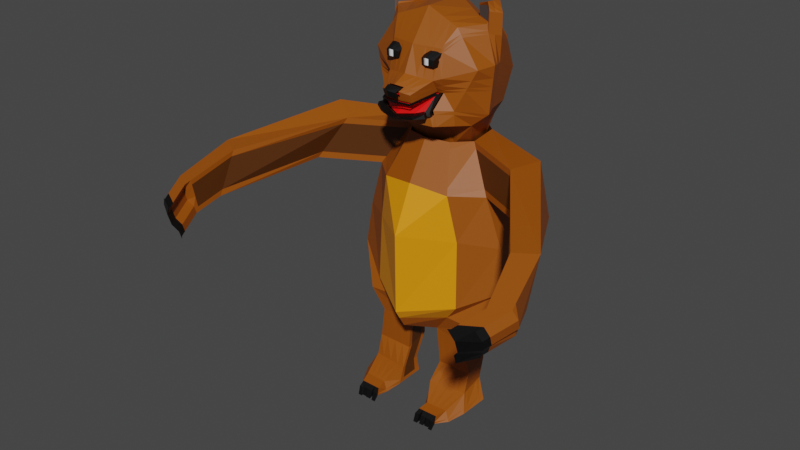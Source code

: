 # Source: oso.blend  (saved by Blender 2.80.75; exported with 4.5.12 LTS)
import bpy
from mathutils import Matrix  # noqa: F401  (used for matrix-valued properties, if any)

bpy.ops.wm.read_factory_settings(use_empty=True)
scene = bpy.context.scene
scene.name = 'Scene'

# ---- collections
col_collection = bpy.data.collections.new('Collection'); scene.collection.children.link(col_collection)

# ---- materials (node trees are filled in below, after node groups)
mat_material_003 = bpy.data.materials.new('Material.003')
mat_material_003.use_transparent_shadow = False
mat_material = bpy.data.materials.new('Material')
mat_material.alpha_threshold = 0.0
mat_material.use_transparent_shadow = False
mat_material.line_color = (0.0, 0.0, 0.0, 1.0)
mat_material_001 = bpy.data.materials.new('Material.001')
mat_material_001.use_transparent_shadow = False
mat_material_002 = bpy.data.materials.new('Material.002')
mat_material_002.use_transparent_shadow = False
mat_material_004 = bpy.data.materials.new('Material.004')
mat_material_004.use_transparent_shadow = False
mat_material_005 = bpy.data.materials.new('Material.005')
mat_material_005.use_transparent_shadow = False
mat_material_006 = bpy.data.materials.new('Material.006')
mat_material_006.use_transparent_shadow = False

# ---- material node trees
mat_material_003.use_nodes = True; mat_material_003.node_tree.nodes.clear()
_N = mat_material_003.node_tree.nodes; _L = mat_material_003.node_tree.links
n0 = _N.new('ShaderNodeOutputMaterial'); n0.name = 'Material Output'; n0.location = (300, 300)
n1 = _N.new('ShaderNodeBsdfPrincipled'); n1.name = 'Principled BSDF'; n1.location = (10, 300)
n1.distribution = 'GGX'
n1.subsurface_method = 'BURLEY'
n1.inputs[0].default_value = (0.3108, 0.07237, 0.0, 1.0)
n1.inputs[3].default_value = 1.45
n1.inputs[27].default_value = (0.0, 0.0, 0.0, 1.0)
n1.inputs[28].default_value = 1.0
_L.new(n1.outputs[0], n0.inputs[0])
n0.is_active_output = True
mat_material.use_nodes = True; mat_material.node_tree.nodes.clear()
_N = mat_material.node_tree.nodes; _L = mat_material.node_tree.links
n0 = _N.new('ShaderNodeOutputMaterial'); n0.name = 'Material Output'; n0.location = (300, 300)
n1 = _N.new('ShaderNodeBsdfPrincipled'); n1.name = 'Principled BSDF'; n1.location = (10, 300)
n1.distribution = 'GGX'
n1.subsurface_method = 'BURLEY'
n1.inputs[2].default_value = 0.4
n1.inputs[3].default_value = 1.45
n1.inputs[27].default_value = (0.0, 0.0, 0.0, 1.0)
n1.inputs[28].default_value = 1.0
_L.new(n1.outputs[0], n0.inputs[0])
n0.is_active_output = True
mat_material_001.use_nodes = True; mat_material_001.node_tree.nodes.clear()
_N = mat_material_001.node_tree.nodes; _L = mat_material_001.node_tree.links
n0 = _N.new('ShaderNodeOutputMaterial'); n0.name = 'Material Output'; n0.location = (300, 300)
n1 = _N.new('ShaderNodeBsdfPrincipled'); n1.name = 'Principled BSDF'; n1.location = (10, 300)
n1.distribution = 'GGX'
n1.subsurface_method = 'BURLEY'
n1.inputs[0].default_value = (0.0, 0.0, 0.0, 1.0)
n1.inputs[3].default_value = 1.45
n1.inputs[27].default_value = (0.0, 0.0, 0.0, 1.0)
n1.inputs[28].default_value = 1.0
_L.new(n1.outputs[0], n0.inputs[0])
n0.is_active_output = True
mat_material_002.use_nodes = True; mat_material_002.node_tree.nodes.clear()
_N = mat_material_002.node_tree.nodes; _L = mat_material_002.node_tree.links
n0 = _N.new('ShaderNodeOutputMaterial'); n0.name = 'Material Output'; n0.location = (300, 300)
n1 = _N.new('ShaderNodeBsdfPrincipled'); n1.name = 'Principled BSDF'; n1.location = (10, 300)
n1.distribution = 'GGX'
n1.subsurface_method = 'BURLEY'
n1.inputs[0].default_value = (0.06372, 0.06372, 0.06372, 1.0)
n1.inputs[3].default_value = 1.45
n1.inputs[27].default_value = (0.0, 0.0, 0.0, 1.0)
n1.inputs[28].default_value = 1.0
_L.new(n1.outputs[0], n0.inputs[0])
n0.is_active_output = True
mat_material_004.use_nodes = True; mat_material_004.node_tree.nodes.clear()
_N = mat_material_004.node_tree.nodes; _L = mat_material_004.node_tree.links
n0 = _N.new('ShaderNodeOutputMaterial'); n0.name = 'Material Output'; n0.location = (300, 300)
n1 = _N.new('ShaderNodeBsdfPrincipled'); n1.name = 'Principled BSDF'; n1.location = (10, 300)
n1.distribution = 'GGX'
n1.subsurface_method = 'BURLEY'
n1.inputs[0].default_value = (0.8, 0.2706, 0.0, 1.0)
n1.inputs[3].default_value = 1.45
n1.inputs[27].default_value = (0.0, 0.0, 0.0, 1.0)
n1.inputs[28].default_value = 1.0
_L.new(n1.outputs[0], n0.inputs[0])
n0.is_active_output = True
mat_material_005.use_nodes = True; mat_material_005.node_tree.nodes.clear()
_N = mat_material_005.node_tree.nodes; _L = mat_material_005.node_tree.links
n0 = _N.new('ShaderNodeOutputMaterial'); n0.name = 'Material Output'; n0.location = (300, 300)
n1 = _N.new('ShaderNodeBsdfPrincipled'); n1.name = 'Principled BSDF'; n1.location = (10, 300)
n1.distribution = 'GGX'
n1.subsurface_method = 'BURLEY'
n1.inputs[0].default_value = (0.8, 0.0005928, 0.0, 1.0)
n1.inputs[3].default_value = 1.45
n1.inputs[27].default_value = (0.0, 0.0, 0.0, 1.0)
n1.inputs[28].default_value = 1.0
_L.new(n1.outputs[0], n0.inputs[0])
n0.is_active_output = True
mat_material_006.use_nodes = True; mat_material_006.node_tree.nodes.clear()
_N = mat_material_006.node_tree.nodes; _L = mat_material_006.node_tree.links
n0 = _N.new('ShaderNodeOutputMaterial'); n0.name = 'Material Output'; n0.location = (300, 300)
n1 = _N.new('ShaderNodeBsdfPrincipled'); n1.name = 'Principled BSDF'; n1.location = (10, 300)
n1.distribution = 'GGX'
n1.subsurface_method = 'BURLEY'
n1.inputs[0].default_value = (0.08001, 0.02204, 0.0, 1.0)
n1.inputs[3].default_value = 1.45
n1.inputs[27].default_value = (0.0, 0.0, 0.0, 1.0)
n1.inputs[28].default_value = 1.0
_L.new(n1.outputs[0], n0.inputs[0])
n0.is_active_output = True

# ---- world
world_world = bpy.data.worlds.new('World'); scene.world = world_world
world_world.use_nodes = True; world_world.node_tree.nodes.clear()
_N = world_world.node_tree.nodes; _L = world_world.node_tree.links
n0 = _N.new('ShaderNodeOutputWorld'); n0.name = 'World Output'; n0.location = (300, 300)
n1 = _N.new('ShaderNodeBackground'); n1.name = 'Background'; n1.location = (10, 300)
n1.inputs[0].default_value = (0.05088, 0.05088, 0.05088, 1.0)
_L.new(n1.outputs[0], n0.inputs[0])
n0.is_active_output = True
world_world.color = (0.05088, 0.05088, 0.05088)
world_world.use_sun_shadow = False
world_world.sun_shadow_jitter_overblur = 0.0

# ---- meshes
me_cube = bpy.data.meshes.new('Cube')
me_cube.from_pydata([(1.039, 0.441, 1.382), (1.039, -0.2898, 1.382), (0.421, 0.2771, 1.461), (0.3413, -0.2609, 1.455), (0.0, 0.3172, 1.382), (0.0, -0.9027, 1.695), (0.875, -1.066, -0.00287), (0.868, -1.082, -0.1871), (0.7636, -1.08, -0.1885), (0.7607, -1.067, -0.003579), (0.7668, -1.224, -0.2387), (0.7809, -1.152, -0.08094), (0.8954, -1.146, -0.08667), (0.8784, -1.2, -0.2477), (1.289, 0.3539, 1.864), (1.289, -0.3769, 1.864), (1.751, 0.7331, 2.688), (1.751, 0.002275, 2.688), (1.616, 0.7567, 3.592), (1.616, 0.02585, 3.592), (1.288, 0.682, 4.607), (1.288, -0.04886, 4.607), (0.9799, -0.5036, 2.261), (0.9379, -0.4655, 3.692), (0.7464, -0.553, 4.652), (0.0, -0.7463, 4.775), (0.0, -1.045, 1.931), (0.6962, -0.3958, 1.903), (0.7484, 0.2594, 5.505), (0.4709, -0.133, 5.538), (0.0, -0.2792, 5.566), (0.7245, 0.8616, 5.56), (2.5, -0.6118, 4.565), (1.961, -0.3035, 5.463), (3.448, -2.461, 4.082), (3.288, -2.179, 5.022), (2.407, -0.01952, 5.666), (3.718, -1.941, 5.045), (2.558, 0.1471, 4.533), (3.702, -2.247, 4.118), (0.0, 1.322, 4.63), (0.0, 1.217, 5.736), (0.0, 1.429, 3.505), (0.0, 1.441, 2.409), (0.0, 0.863, 1.604), (0.1763, 1.105, 5.849), (0.6395, 1.265, 4.619), (0.8028, 1.356, 3.549), (0.8694, 1.351, 2.548), (0.6401, 0.6102, 1.733), (3.545, -3.095, 4.616), (3.569, -2.931, 3.887), (3.912, -2.899, 4.633), (3.833, -2.692, 3.965), (0.5083, -0.1901, 5.417), (0.8217, 0.2175, 5.383), (0.0, -0.3426, 5.459), (2.034, -0.3454, 5.341), (3.31, -2.218, 4.894), (3.549, -3.072, 4.517), (0.706, -0.4914, 4.782), (0.0, -0.6778, 4.891), (1.209, -0.003639, 4.739), (2.421, -0.5666, 4.697), (3.424, -2.42, 4.22), (3.566, -2.955, 3.994)], [], [(2, 3, 5, 4), (8, 9, 11, 10), (7, 6, 12, 13), (1, 0, 14, 15), (15, 14, 16, 17), (17, 16, 18, 19), (19, 18, 20, 21), (21, 24, 23, 19), (19, 23, 22, 17), (5, 3, 27, 26), (17, 22, 27, 15), (15, 27, 3, 1), (54, 55, 28, 29), (56, 54, 29, 30), (62, 21, 32, 63), (63, 32, 34, 64), (31, 28, 33, 36), (37, 36, 33, 35), (52, 37, 35, 50), (21, 20, 38, 32), (32, 38, 39, 34), (53, 51, 34, 39), (37, 39, 38, 36), (36, 38, 20, 31), (45, 46, 40, 41), (46, 47, 42, 40), (47, 48, 43, 42), (48, 49, 44, 43), (16, 14, 49, 48), (18, 16, 48, 47), (20, 18, 47, 46), (31, 20, 46, 45), (14, 0, 2, 49), (4, 44, 49, 2), (37, 52, 53, 39), (64, 34, 51, 65), (35, 58, 59, 50), (33, 57, 58, 35), (28, 55, 57, 33), (61, 60, 54, 56), (60, 62, 55, 54), (24, 21, 62, 60), (25, 24, 60, 61)])
_uv = me_cube.uv_layers.new(name='UVMap')
_uv.uv.foreach_set('vector', [0.125, 0.5, 0.125, 0.75, 0.125, 0.75, 0.125, 0.5, 0.125, 0.75, 0.125, 0.75, 0.125, 0.75, 0.125, 0.75, 0.125, 0.75, 0.125, 0.75, 0.125, 0.75, 0.125, 0.75, 0.375, 0.75, 0.375, 0.5, 0.375, 0.5, 0.375, 0.75, 0.375, 0.75, 0.375, 0.5, 0.375, 0.5, 0.375, 0.75, 0.375, 0.75, 0.375, 0.5, 0.375, 0.5, 0.375, 0.75, 0.375, 0.75, 0.375, 0.5, 0.375, 0.5, 0.375, 0.75, 0.375, 0.75, 0.125, 0.75, 0.125, 0.75, 0.375, 0.75, 0.375, 0.75, 0.125, 0.75, 0.125, 0.75, 0.375, 0.75, 0.125, 0.75, 0.125, 0.75, 0.125, 0.75, 0.125, 0.75, 0.375, 0.75, 0.125, 0.75, 0.125, 0.75, 0.375, 0.75, 0.375, 0.75, 0.125, 0.75, 0.125, 0.75, 0.375, 0.75, 0.125, 0.75, 0.375, 0.75, 0.375, 0.75, 0.125, 0.75, 0.125, 0.75, 0.125, 0.75, 0.125, 0.75, 0.125, 0.75, 0.375, 0.75, 0.375, 0.75, 0.375, 0.75, 0.375, 0.75, 0.375, 0.75, 0.375, 0.75, 0.375, 0.75, 0.375, 0.75, 0.0, 0.0, 0.375, 0.75, 0.375, 0.75, 0.0, 0.0, 0.0, 0.0, 0.0, 0.0, 0.375, 0.75, 0.375, 0.75, 0.0, 0.0, 0.0, 0.0, 0.375, 0.75, 0.375, 0.75, 0.375, 0.75, 0.375, 0.5, 0.375, 0.5, 0.375, 0.75, 0.375, 0.75, 0.375, 0.5, 0.375, 0.5, 0.375, 0.75, 0.04316, 0.05755, 0.375, 0.75, 0.375, 0.75, 0.375, 0.5, 0.0, 0.0, 0.375, 0.5, 0.375, 0.5, 0.0, 0.0, 0.0, 0.0, 0.375, 0.5, 0.375, 0.5, 0.0, 0.0, 0.0, 0.0, 0.375, 0.5, 0.375, 0.5, 0.0, 0.0, 0.375, 0.5, 0.375, 0.5, 0.375, 0.5, 0.375, 0.5, 0.375, 0.5, 0.375, 0.5, 0.375, 0.5, 0.375, 0.5, 0.375, 0.5, 0.375, 0.5, 0.375, 0.5, 0.375, 0.5, 0.375, 0.5, 0.375, 0.5, 0.375, 0.5, 0.375, 0.5, 0.375, 0.5, 0.375, 0.5, 0.375, 0.5, 0.375, 0.5, 0.375, 0.5, 0.375, 0.5, 0.375, 0.5, 0.375, 0.5, 0.0, 0.0, 0.375, 0.5, 0.375, 0.5, 0.0, 0.0, 0.375, 0.5, 0.375, 0.5, 0.0, 0.0, 0.375, 0.5, 0.125, 0.5, 0.375, 0.5, 0.375, 0.5, 0.0, 0.0, 0.0, 0.0, 0.0, 0.0, 0.04316, 0.05755, 0.375, 0.5, 0.375, 0.75, 0.375, 0.75, 0.375, 0.75, 0.375, 0.75, 0.375, 0.75, 0.375, 0.75, 0.375, 0.75, 0.375, 0.75, 0.375, 0.75, 0.375, 0.75, 0.375, 0.75, 0.375, 0.75, 0.375, 0.75, 0.375, 0.75, 0.375, 0.75, 0.375, 0.75, 0.125, 0.75, 0.125, 0.75, 0.125, 0.75, 0.125, 0.75, 0.125, 0.75, 0.375, 0.75, 0.375, 0.75, 0.125, 0.75, 0.125, 0.75, 0.375, 0.75, 0.375, 0.75, 0.125, 0.75, 0.125, 0.75, 0.125, 0.75, 0.125, 0.75, 0.125, 0.75])
me_cube.materials.append(mat_material_003)
me_cube.use_remesh_preserve_volume = False
me_cube.use_remesh_preserve_attributes = False
me_cube.use_mirror_vertex_groups = False
me_cube.update()
me_cube_001 = bpy.data.meshes.new('Cube.001')
me_cube_001.from_pydata([(1.039, 0.441, 1.382), (1.118, 0.3092, 0.7736), (1.039, -0.2898, 1.382), (1.162, -0.2416, 0.6738), (1.387, -0.009279, 0.02142), (1.297, -0.5601, -0.07838), (1.157, -0.3673, 0.2592), (1.129, 0.1822, 0.364), (0.301, -0.02917, 0.02929), (0.3761, -0.58, -0.07051), (0.9561, -1.083, -0.1859), (0.5689, -1.078, -0.191), (0.5476, -1.069, -0.0049), (0.9715, -1.065, -0.002272), (0.3737, -0.01987, 0.3383), (0.3631, -0.4849, 0.2853), (0.4085, 0.2899, 0.8014), (0.4108, -0.2321, 0.6526), (0.421, 0.2771, 1.461), (0.3413, -0.2609, 1.455), (0.489, -0.8733, -0.1681), (1.152, -0.8756, -0.1647), (1.048, -0.8358, 0.03823), (0.5777, -0.854, 0.03919), (0.5341, 0.02398, -0.06338), (0.6316, -0.5753, -0.07234), (0.6592, -1.079, -0.1898), (0.6464, -1.068, -0.004287), (0.5039, -0.2677, 1.438), (0.5859, -0.2343, 0.6575), (0.5483, -0.4575, 0.2792), (0.6873, -0.8497, 0.03897), (0.7089, -0.8739, -0.1673), (0.9108, 0.03298, -0.04783), (0.875, -1.066, -0.00287), (0.9442, -0.5646, -0.07659), (0.868, -1.082, -0.1871), (0.8803, -0.2832, 1.398), (0.9912, -0.2395, 0.669), (0.9767, -0.394, 0.2651), (0.9409, -0.8399, 0.03845), (0.9307, -0.8751, -0.1655), (0.7879, -0.57, -0.07446), (0.7636, -1.08, -0.1885), (0.6921, -0.2754, 1.418), (0.7886, -0.2369, 0.6633), (0.7625, -0.4258, 0.2722), (0.8141, -0.8448, 0.03871), (0.8198, -0.8745, -0.1664), (0.714, 0.04588, -0.07876), (0.7607, -1.067, -0.003579), (0.9447, 0.2958, 0.3578), (0.5593, 0.1926, 0.3447), (0.7655, 0.3748, 0.3517), (0.8886, 0.4011, 1.401), (0.9455, 0.3907, 0.7804), (0.7419, 0.3622, 1.42), (0.777, 0.4763, 0.7869), (0.573, 0.3174, 1.442), (0.583, 0.3808, 0.7945), (0.3172, -0.1481, 0.007752), (1.367, -0.1282, -0.000121), (1.039, 0.2833, 1.382), (1.135, 0.06357, 0.3414), (1.128, 0.1903, 0.7521), (0.3714, -0.1202, 0.3269), (0.409, 0.1772, 0.7692), (0.4038, 0.1609, 1.46), (0.5551, -0.1054, -0.06531), (0.918, -0.09601, -0.05404), (0.73, -0.08705, -0.07783), (1.039, -0.1637, 1.382), (0.3631, -0.4849, -0.05329), (1.312, -0.4651, -0.06116), (1.152, -0.2725, 0.2773), (1.155, -0.1466, 0.691), (0.365, -0.4047, 0.2945), (0.4104, -0.1421, 0.6783), (0.355, -0.1681, 1.456), (0.6148, -0.4719, -0.0708), (0.9384, -0.4615, -0.07163), (0.7751, -0.4637, -0.07521), (1.264, -0.5147, 0.001051), (1.326, 0.03577, 0.102), (0.5639, -1.076, -0.1472), (0.9598, -1.079, -0.1427), (0.3181, -0.02698, 0.102), (0.3731, -0.5576, 0.01321), (0.5099, -0.8688, -0.1193), (1.127, -0.8662, -0.117), (0.9188, 0.09482, 0.0476), (0.7262, 0.1233, 0.02252), (0.54, 0.06366, 0.03263), (0.33, -0.1415, 0.08284), (1.312, -0.08306, 0.08023), (0.3636, -0.4661, 0.02853), (1.275, -0.4197, 0.01847)], [], [(41, 21, 10, 36), (79, 25, 9, 72), (96, 82, 5, 73), (75, 71, 2, 3), (75, 3, 6, 74), (89, 85, 10, 21), (95, 87, 15, 76), (76, 15, 17, 77), (88, 84, 12, 23), (77, 17, 19, 78), (59, 16, 18, 58), (28, 19, 17, 29), (29, 17, 15, 30), (40, 22, 6, 39), (34, 13, 22, 40), (87, 88, 23, 15), (82, 89, 21, 5), (35, 5, 21, 41), (9, 25, 32, 20), (12, 27, 31, 23), (23, 31, 30, 15), (45, 29, 30, 46), (44, 28, 29, 45), (81, 42, 25, 79), (20, 32, 26, 11), (73, 5, 35, 80), (2, 37, 38, 3), (3, 38, 39, 6), (42, 35, 41, 48), (50, 34, 40, 47), (47, 40, 39, 46), (48, 41, 36, 43), (32, 48, 43, 26), (31, 47, 46, 30), (27, 50, 47, 31), (25, 42, 48, 32), (80, 35, 42, 81), (37, 44, 45, 38), (38, 45, 46, 39), (90, 83, 4, 33), (90, 91, 53, 51), (91, 92, 52, 53), (86, 92, 24, 8), (52, 14, 16, 59), (7, 51, 55, 1), (1, 55, 54, 0), (51, 53, 57, 55), (55, 57, 56, 54), (53, 52, 59, 57), (57, 59, 58, 56), (33, 69, 70, 49), (4, 61, 69, 33), (49, 70, 68, 24), (16, 66, 67, 18), (14, 65, 66, 16), (86, 93, 65, 14), (1, 64, 63, 7), (1, 0, 62, 64), (83, 94, 61, 4), (24, 68, 60, 8), (69, 80, 81, 70), (61, 73, 80, 69), (70, 81, 79, 68), (64, 75, 74, 63), (64, 62, 71, 75), (94, 96, 73, 61), (68, 79, 72, 60), (63, 74, 96, 94), (60, 72, 95, 93), (7, 63, 94, 83), (8, 60, 93, 86), (14, 52, 92, 86), (49, 24, 92, 91), (33, 49, 91, 90), (51, 7, 83, 90), (6, 22, 89, 82), (9, 20, 88, 87), (20, 11, 84, 88), (72, 9, 87, 95), (22, 13, 85, 89), (74, 6, 82, 96)])
_uv = me_cube_001.uv_layers.new(name='UVMap')
_uv.uv.foreach_set('vector', [0.125, 0.75, 0.125, 0.75, 0.125, 0.75, 0.125, 0.75, 0.125, 0.7069, 0.125, 0.75, 0.125, 0.75, 0.125, 0.7069, 0.125, 0.7069, 0.125, 0.75, 0.125, 0.75, 0.125, 0.7069, 0.125, 0.7069, 0.375, 0.7069, 0.375, 0.75, 0.125, 0.75, 0.125, 0.7069, 0.125, 0.75, 0.125, 0.75, 0.125, 0.7069, 0.125, 0.75, 0.125, 0.75, 0.125, 0.75, 0.125, 0.75, 0.125, 0.7069, 0.125, 0.75, 0.125, 0.75, 0.125, 0.7069, 0.125, 0.7069, 0.125, 0.75, 0.125, 0.75, 0.125, 0.7069, 0.125, 0.75, 0.125, 0.75, 0.125, 0.75, 0.125, 0.75, 0.125, 0.7069, 0.125, 0.75, 0.125, 0.75, 0.125, 0.7069, 0.125, 0.5, 0.125, 0.5, 0.125, 0.5, 0.1865, 0.5, 0.1833, 0.75, 0.125, 0.75, 0.125, 0.75, 0.125, 0.75, 0.125, 0.75, 0.125, 0.75, 0.125, 0.75, 0.125, 0.75, 0.125, 0.75, 0.125, 0.75, 0.125, 0.75, 0.125, 0.75, 0.125, 0.75, 0.125, 0.75, 0.125, 0.75, 0.125, 0.75, 0.125, 0.75, 0.125, 0.75, 0.125, 0.75, 0.125, 0.75, 0.125, 0.75, 0.125, 0.75, 0.125, 0.75, 0.125, 0.75, 0.125, 0.75, 0.125, 0.75, 0.125, 0.75, 0.125, 0.75, 0.125, 0.75, 0.125, 0.75, 0.125, 0.75, 0.125, 0.75, 0.125, 0.75, 0.125, 0.75, 0.125, 0.75, 0.125, 0.75, 0.125, 0.75, 0.125, 0.75, 0.125, 0.75, 0.125, 0.75, 0.125, 0.75, 0.125, 0.75, 0.125, 0.75, 0.125, 0.75, 0.2507, 0.75, 0.1833, 0.75, 0.125, 0.75, 0.125, 0.75, 0.125, 0.7069, 0.125, 0.75, 0.125, 0.75, 0.125, 0.7069, 0.125, 0.75, 0.125, 0.75, 0.125, 0.75, 0.125, 0.75, 0.125, 0.7069, 0.125, 0.75, 0.125, 0.75, 0.125, 0.7069, 0.375, 0.75, 0.3181, 0.75, 0.125, 0.75, 0.125, 0.75, 0.125, 0.75, 0.125, 0.75, 0.125, 0.75, 0.125, 0.75, 0.125, 0.75, 0.125, 0.75, 0.125, 0.75, 0.125, 0.75, 0.125, 0.75, 0.125, 0.75, 0.125, 0.75, 0.125, 0.75, 0.125, 0.75, 0.125, 0.75, 0.125, 0.75, 0.125, 0.75, 0.125, 0.75, 0.125, 0.75, 0.125, 0.75, 0.125, 0.75, 0.125, 0.75, 0.125, 0.75, 0.125, 0.75, 0.125, 0.75, 0.125, 0.75, 0.125, 0.75, 0.125, 0.75, 0.125, 0.75, 0.125, 0.75, 0.125, 0.75, 0.125, 0.75, 0.125, 0.75, 0.125, 0.75, 0.125, 0.75, 0.125, 0.75, 0.125, 0.75, 0.125, 0.7069, 0.125, 0.75, 0.125, 0.75, 0.125, 0.7069, 0.3181, 0.75, 0.2507, 0.75, 0.125, 0.75, 0.125, 0.75, 0.125, 0.75, 0.125, 0.75, 0.125, 0.75, 0.125, 0.75, 0.09559, 0.3824, 0.125, 0.5, 0.125, 0.5, 0.125, 0.5, 0.125, 0.5, 0.125, 0.5, 0.125, 0.5, 0.125, 0.5, 0.125, 0.5, 0.125, 0.5, 0.125, 0.5, 0.125, 0.5, 0.125, 0.5, 0.125, 0.5, 0.125, 0.5, 0.125, 0.5, 0.125, 0.5, 0.125, 0.5, 0.125, 0.5, 0.125, 0.5, 0.125, 0.5, 0.125, 0.5, 0.125, 0.5, 0.125, 0.5, 0.125, 0.5, 0.125, 0.5, 0.3141, 0.5, 0.375, 0.5, 0.125, 0.5, 0.125, 0.5, 0.125, 0.5, 0.125, 0.5, 0.125, 0.5, 0.125, 0.5, 0.2548, 0.5, 0.3141, 0.5, 0.125, 0.5, 0.125, 0.5, 0.125, 0.5, 0.125, 0.5, 0.125, 0.5, 0.125, 0.5, 0.1865, 0.5, 0.2548, 0.5, 0.125, 0.5, 0.125, 0.554, 0.125, 0.554, 0.125, 0.5, 0.125, 0.5, 0.125, 0.554, 0.125, 0.554, 0.125, 0.5, 0.125, 0.5, 0.125, 0.554, 0.125, 0.554, 0.125, 0.5, 0.125, 0.5, 0.125, 0.554, 0.125, 0.554, 0.125, 0.5, 0.125, 0.5, 0.125, 0.554, 0.125, 0.554, 0.125, 0.5, 0.125, 0.5, 0.125, 0.554, 0.125, 0.554, 0.125, 0.5, 0.125, 0.5, 0.125, 0.554, 0.125, 0.554, 0.125, 0.5, 0.125, 0.5, 0.375, 0.5, 0.375, 0.554, 0.125, 0.554, 0.125, 0.5, 0.125, 0.554, 0.125, 0.554, 0.125, 0.5, 0.125, 0.5, 0.125, 0.554, 0.125, 0.554, 0.125, 0.5, 0.125, 0.554, 0.125, 0.7069, 0.125, 0.7069, 0.125, 0.554, 0.125, 0.554, 0.125, 0.7069, 0.125, 0.7069, 0.125, 0.554, 0.125, 0.554, 0.125, 0.7069, 0.125, 0.7069, 0.125, 0.554, 0.125, 0.554, 0.125, 0.7069, 0.125, 0.7069, 0.125, 0.554, 0.125, 0.554, 0.375, 0.554, 0.375, 0.7069, 0.125, 0.7069, 0.125, 0.554, 0.125, 0.7069, 0.125, 0.7069, 0.125, 0.554, 0.125, 0.554, 0.125, 0.7069, 0.125, 0.7069, 0.125, 0.554, 0.125, 0.554, 0.125, 0.7069, 0.125, 0.7069, 0.125, 0.554, 0.125, 0.554, 0.125, 0.7069, 0.125, 0.7069, 0.125, 0.554, 0.125, 0.5, 0.125, 0.554, 0.125, 0.554, 0.125, 0.5, 0.125, 0.5, 0.125, 0.554, 0.125, 0.554, 0.125, 0.5, 0.125, 0.5, 0.125, 0.5, 0.125, 0.5, 0.125, 0.5, 0.125, 0.5, 0.125, 0.5, 0.125, 0.5, 0.125, 0.5, 0.125, 0.5, 0.125, 0.5, 0.125, 0.5, 0.125, 0.5, 0.0, 0.0, 0.125, 0.5, 0.125, 0.5, 0.09559, 0.3824, 0.125, 0.75, 0.125, 0.75, 0.125, 0.75, 0.125, 0.75, 0.125, 0.75, 0.125, 0.75, 0.125, 0.75, 0.125, 0.75, 0.125, 0.75, 0.125, 0.75, 0.125, 0.75, 0.125, 0.75, 0.125, 0.7069, 0.125, 0.75, 0.125, 0.75, 0.125, 0.7069, 0.125, 0.75, 0.125, 0.75, 0.125, 0.75, 0.125, 0.75, 0.125, 0.7069, 0.125, 0.75, 0.125, 0.75, 0.125, 0.7069])
me_cube_001.materials.append(mat_material_003)
me_cube_001.use_remesh_preserve_volume = False
me_cube_001.use_remesh_preserve_attributes = False
me_cube_001.use_mirror_vertex_groups = False
me_cube_001.update()
me_cube_002 = bpy.data.meshes.new('Cube.002')
me_cube_002.from_pydata([(0.7484, 0.2594, 5.505), (0.4709, -0.133, 5.538), (0.0, -0.2792, 5.566), (1.074, -0.1931, 6.136), (0.4259, -0.3561, 6.135), (0.0, -0.5022, 6.163), (0.9535, -0.6278, 6.226), (0.676, -1.02, 6.259), (0.0, -1.166, 6.288), (0.5553, -1.021, 6.587), (0.6183, -0.7106, 7.859), (0.0, -0.8581, 7.882), (0.9309, -0.6394, 6.558), (1.367, 0.0002477, 6.398), (0.9221, 0.8485, 6.08), (1.027, 1.01, 6.357), (0.0, 1.359, 5.806), (0.0, 1.579, 6.082), (1.149, 0.8516, 7.88), (0.0, 1.639, 7.857), (1.177, 0.07548, 8.298), (0.0, 0.7564, 8.556), (0.7896, -0.3955, 8.261), (0.0, -0.3406, 8.57), (1.035, 1.316, 7.053), (0.0, 1.966, 6.953), (1.444, 0.04091, 7.483), (1.34, -0.4077, 7.467), (0.5733, -0.9055, 7.207), (0.7245, 0.8616, 5.56), (0.0, 1.211, 5.411), (1.276, 0.2538, 6.452), (1.034, 0.06902, 6.186), (1.17, 0.5137, 8.251), (0.0, 0.976, 8.434), (1.335, 0.3655, 7.433), (0.7165, 0.4216, 5.483), (0.461, -0.7512, 7.865), (0.7656, 1.155, 6.287), (0.6875, 0.9784, 6.01), (0.8567, 1.052, 7.874), (0.8774, 0.2487, 8.364), (0.5887, -0.3816, 8.339), (0.7715, 1.481, 7.027), (0.5401, 0.9505, 5.523), (0.7604, 0.4471, 8.298), (0.0, 1.718, 7.639), (1.241, 0.06714, 8.101), (0.9225, -0.3985, 8.069), (0.6075, -0.7577, 7.702), (1.121, 0.9637, 7.68), (1.412, 0.2904, 8.054), (0.8361, 1.156, 7.67), (0.8458, 0.2487, 8.642), (1.177, 0.07548, 8.765), (1.241, 0.06714, 8.569), (1.17, 0.5137, 8.719), (0.7287, 0.4471, 8.47), (1.412, 0.2904, 8.521), (1.031, 1.159, 6.695), (0.0, 1.767, 6.505), (1.404, 0.02, 6.925), (1.13, -0.5269, 6.999), (0.5357, -0.656, 6.864), (1.305, 0.308, 6.928), (0.7685, 1.313, 6.646), (0.3689, -1.391, 6.984), (0.0, -1.116, 7.307), (0.2423, -1.456, 7.021), (0.3766, -0.9777, 7.241), (0.3059, -0.1843, 5.548), (0.2767, -0.4073, 6.145), (0.4391, -1.071, 6.269), (0.1983, -0.2176, 5.554), (0.1794, -0.4407, 6.151), (0.2847, -1.105, 6.276), (0.2989, -0.7888, 7.871), (0.4457, 1.112, 5.938), (0.3502, 1.042, 5.483), (0.4964, 1.304, 6.215), (0.5554, 1.258, 7.868), (0.5689, 0.4272, 8.431), (0.3817, -0.3672, 8.42), (0.5002, 1.652, 7.001), (0.493, 0.6331, 8.345), (0.5421, 1.353, 7.659), (0.4982, 1.473, 6.597), (0.1571, -1.5, 7.047), (0.2442, -1.026, 7.264), (0.4303, -1.245, 7.051), (0.0, -1.442, 7.157), (0.2826, -1.313, 7.087), (0.1832, -1.358, 7.112), (0.0, 1.868, 6.732), (1.424, 0.03058, 7.207), (1.236, -0.4665, 7.236), (0.5547, -0.7823, 7.038), (0.77, 1.398, 6.839), (1.033, 1.238, 6.876), (1.32, 0.3371, 7.184), (0.0, -1.511, 6.945), (0.3596, -1.349, 6.872), (0.2362, -1.405, 6.897), (0.1532, -1.442, 6.914), (0.4993, 1.563, 6.801), (0.4182, -1.179, 6.922), (0.0, -1.315, 6.448), (0.5859, -1.021, 6.504), (1.292, -0.04876, 6.331), (0.9366, -0.6365, 6.474), (1.0, 0.9689, 6.287), (0.0, 1.523, 6.012), (1.215, 0.207, 6.384), (0.7458, 1.11, 6.217), (0.3674, -1.162, 6.469), (0.2382, -1.216, 6.461), (0.4835, 1.255, 6.145), (0.5246, -0.05718, 5.531), (0.5513, -0.3246, 6.135), (0.7296, -0.9444, 6.253), (0.6279, -0.9476, 6.582), (0.6514, -0.6497, 7.937), (0.0, -0.7581, 8.015), (0.7216, -0.8093, 7.257), (0.4857, -0.6798, 7.957), (0.6684, -0.6882, 7.773), (0.6505, -0.631, 6.89), (0.3149, -0.7073, 7.977), (0.6865, -0.7213, 7.076), (0.6537, -0.9468, 6.498), (0.5859, -1.086, 6.504), (0.5553, -1.086, 6.587), (0.6537, -1.012, 6.498), (1.031, 1.184, 6.753), (1.31, 0.3174, 7.01), (0.3532, -1.321, 6.794), (0.232, -1.369, 6.81), (0.1504, -1.402, 6.821), (0.4098, -1.133, 6.832), (0.0, 1.799, 6.578), (1.411, 0.0234, 7.016), (1.164, -0.5075, 7.075), (0.5418, -0.6967, 6.92), (0.769, 1.341, 6.709), (0.0, -1.462, 6.841), (0.4986, 1.502, 6.663), (0.6621, -0.6601, 6.95), (0.8513, 0.2487, 8.593), (0.7343, 0.4471, 8.44), (1.412, 0.2904, 8.439), (1.241, 0.06714, 8.487), (1.177, 0.1138, 8.684), (1.17, 0.5137, 8.637), (0.7576, 0.4471, 8.313), (1.241, 0.06714, 8.143), (1.177, 0.1138, 8.339), (0.8746, 0.2487, 8.388), (1.412, 0.2904, 8.095), (1.17, 0.5137, 8.292), (1.326, 0.115, 6.422), (0.0, 0.8557, 8.501), (1.395, 0.1878, 7.46), (1.056, -0.0745, 6.159), (0.734, 0.3328, 5.495), (0.8245, 0.3385, 8.334), (1.319, 0.1682, 8.08), (1.174, 0.2738, 8.744), (0.7928, 0.3385, 8.564), (1.319, 0.1682, 8.547), (1.359, 0.1503, 6.926), (0.5346, 0.5204, 8.392), (1.377, 0.1693, 7.197), (1.257, 0.06695, 6.355), (1.365, 0.1564, 7.013), (0.7984, 0.3385, 8.524), (1.319, 0.1682, 8.466), (1.319, 0.1682, 8.121), (0.8217, 0.3385, 8.354), (0.0, 1.691, 7.712), (1.22, 0.06993, 8.167), (0.8781, -0.3975, 8.133), (0.6111, -0.7419, 7.755), (0.843, 1.121, 7.738), (1.131, 0.9262, 7.747), (1.331, 0.3651, 8.12), (1.22, 0.06993, 8.635), (1.331, 0.3651, 8.587), (0.5466, 1.322, 7.729), (0.6627, -0.6753, 7.828), (1.331, 0.3651, 8.505), (1.22, 0.06993, 8.553), (1.22, 0.06993, 8.208), (1.331, 0.3651, 8.161), (1.27, 0.2035, 8.613)], [], [(117, 0, 3, 118), (70, 1, 4, 71), (118, 3, 6, 119), (71, 4, 7, 72), (129, 109, 12, 120), (109, 6, 3, 108), (112, 32, 14, 110), (116, 77, 16, 111), (187, 178, 19, 80), (170, 160, 21, 81), (81, 21, 23, 82), (127, 82, 23, 122), (175, 149, 58, 168), (179, 20, 22, 180), (188, 121, 10, 181), (128, 123, 28, 96), (94, 26, 27, 95), (171, 161, 26, 94), (104, 93, 25, 83), (163, 162, 3, 0), (39, 14, 29, 44), (29, 14, 32, 36), (98, 24, 35, 99), (183, 18, 33, 184), (80, 19, 34, 84), (172, 162, 32, 112), (18, 40, 45, 33), (77, 39, 44, 78), (98, 97, 43, 24), (121, 22, 42, 124), (20, 41, 42, 22), (174, 147, 53, 167), (183, 182, 40, 18), (110, 14, 39, 113), (24, 43, 52, 50), (24, 50, 51, 35), (123, 125, 49, 28), (26, 47, 48, 27), (161, 165, 47, 26), (193, 166, 54, 185), (166, 167, 53, 54), (190, 150, 55, 185), (189, 152, 56, 186), (147, 151, 54, 53), (152, 148, 57, 56), (15, 38, 65, 59), (15, 59, 64, 31), (79, 17, 60, 86), (159, 169, 61, 13), (13, 61, 62, 12), (105, 89, 66, 101), (91, 89, 28, 69), (92, 91, 69, 88), (101, 66, 68, 102), (37, 69, 28, 10), (76, 88, 69, 37), (74, 71, 72, 75), (73, 70, 71, 74), (2, 73, 74, 5), (5, 74, 75, 8), (11, 67, 88, 76), (90, 92, 88, 67), (102, 68, 87, 103), (38, 79, 86, 65), (43, 83, 85, 52), (16, 77, 78, 30), (40, 80, 84, 45), (97, 104, 83, 43), (124, 42, 82, 127), (41, 81, 82, 42), (164, 170, 81, 41), (182, 187, 80, 40), (113, 39, 77, 116), (87, 68, 91, 92), (68, 66, 89, 91), (96, 28, 89, 105), (142, 96, 105, 138), (143, 145, 104, 97), (136, 102, 103, 137), (135, 101, 102, 136), (138, 105, 101, 135), (137, 103, 100, 144), (133, 143, 97, 98), (133, 98, 99, 134), (145, 139, 93, 104), (173, 171, 94, 140), (140, 94, 95, 141), (146, 128, 96, 142), (38, 113, 116, 79), (8, 75, 115, 106), (75, 72, 114, 115), (15, 110, 113, 38), (159, 172, 112, 31), (79, 116, 111, 17), (31, 112, 110, 15), (12, 109, 108, 13), (119, 6, 109, 129), (72, 7, 107, 114), (7, 119, 129, 107), (141, 95, 128, 146), (37, 124, 127, 76), (12, 62, 126, 120), (27, 48, 125, 123), (10, 121, 124, 37), (95, 27, 123, 128), (180, 22, 121, 188), (76, 127, 122, 11), (4, 118, 119, 7), (1, 117, 118, 4), (9, 107, 130, 131), (107, 129, 132, 130), (62, 141, 146, 126), (126, 146, 142, 63), (61, 140, 141, 62), (169, 173, 140, 61), (86, 60, 139, 145), (59, 133, 134, 64), (59, 65, 143, 133), (65, 86, 145, 143), (83, 25, 46, 85), (158, 153, 148, 152), (192, 158, 152, 189), (191, 154, 150, 190), (177, 156, 147, 174), (176, 157, 149, 175), (165, 51, 157, 176), (164, 41, 156, 177), (179, 47, 154, 191), (184, 33, 158, 192), (41, 20, 155, 156), (33, 45, 153, 158), (45, 164, 177, 153), (47, 165, 176, 154), (154, 176, 175, 150), (153, 177, 174, 148), (64, 134, 173, 169), (13, 108, 172, 159), (134, 99, 171, 173), (45, 84, 170, 164), (31, 64, 169, 159), (56, 57, 167, 166), (186, 56, 166, 193), (35, 51, 165, 161), (148, 174, 167, 57), (108, 3, 162, 172), (36, 32, 162, 163), (99, 35, 161, 171), (150, 175, 168, 55), (84, 34, 160, 170), (58, 186, 193, 168), (51, 184, 192, 157), (20, 179, 191, 155), (157, 192, 189, 149), (48, 180, 188, 125), (52, 85, 187, 182), (149, 189, 186, 58), (151, 190, 185, 54), (168, 193, 185, 55), (50, 52, 182, 183), (50, 183, 184, 51), (125, 188, 181, 49), (47, 179, 180, 48), (85, 46, 178, 187)])
_uv = me_cube_002.uv_layers.new(name='UVMap')
_uv.uv.foreach_set('vector', [0.1733, 0.75, 0.375, 0.75, 0.375, 0.75, 0.1733, 0.75, 0.125, 0.75, 0.125, 0.75, 0.125, 0.75, 0.125, 0.75, 0.1733, 0.75, 0.375, 0.75, 0.375, 0.75, 0.1733, 0.75, 0.125, 0.75, 0.125, 0.75, 0.125, 0.75, 0.125, 0.75, 0.1733, 0.75, 0.375, 0.75, 0.375, 0.75, 0.1733, 0.75, 0.375, 0.75, 0.375, 0.75, 0.375, 0.75, 0.09504, 0.1901, 0.09504, 0.1901, 0.375, 0.75, 0.375, 0.75, 0.09504, 0.1901, 0.09504, 0.1901, 0.375, 0.75, 0.375, 0.75, 0.09504, 0.1901, 0.0, 0.0, 0.0, 0.0, 0.0, 0.0, 0.0, 0.0, 0.0, 0.0, 0.0, 0.0, 0.0, 0.0, 0.0, 0.0, 0.0, 0.0, 0.0, 0.0, 0.0, 0.0, 0.0, 0.0, 0.1008, 0.605, 0.0, 0.0, 0.0, 0.0, 0.1008, 0.605, 0.0, 0.0, 0.0, 0.0, 0.0, 0.0, 0.0, 0.0, 0.0, 0.0, 0.0, 0.0, 0.0, 0.0, 0.03012, 0.06024, 0.1067, 0.6167, 0.1008, 0.605, 0.125, 0.75, 0.125, 0.75, 0.1463, 0.6959, 0.1371, 0.6775, 0.125, 0.75, 0.125, 0.75, 0.0, 0.0, 0.0, 0.0, 0.1875, 0.375, 0.2351, 0.4702, 0.0, 0.0, 0.0, 0.0, 0.0, 0.0, 0.0, 0.0, 0.0, 0.0, 0.0, 0.0, 0.0, 0.0, 0.0, 0.0, 0.3296, 0.6592, 0.375, 0.75, 0.375, 0.75, 0.375, 0.75, 0.375, 0.75, 0.375, 0.75, 0.0, 0.0, 0.0, 0.0, 0.0, 0.0, 0.375, 0.75, 0.375, 0.75, 0.2747, 0.5494, 0.0, 0.0, 0.0, 0.0, 0.0, 0.0, 0.0, 0.0, 0.0, 0.0, 0.0, 0.0, 0.0, 0.0, 0.0, 0.0, 0.0, 0.0, 0.0, 0.0, 0.0, 0.0, 0.0, 0.0, 0.09504, 0.1901, 0.375, 0.75, 0.375, 0.75, 0.09504, 0.1901, 0.0, 0.0, 0.0, 0.0, 0.0, 0.0, 0.0, 0.0, 0.375, 0.75, 0.375, 0.75, 0.0, 0.0, 0.0, 0.0, 0.0, 0.0, 0.0, 0.0, 0.0, 0.0, 0.0, 0.0, 0.1008, 0.605, 0.0, 0.0, 0.0, 0.0, 0.1008, 0.605, 0.0, 0.0, 0.0, 0.0, 0.0, 0.0, 0.0, 0.0, 0.0, 0.0, 0.0, 0.0, 0.0, 0.0, 0.0, 0.0, 0.0, 0.0, 0.0, 0.0, 0.0, 0.0, 0.0, 0.0, 0.09504, 0.1901, 0.375, 0.75, 0.375, 0.75, 0.09504, 0.1901, 0.0, 0.0, 0.0, 0.0, 0.0, 0.0, 0.0, 0.0, 0.0, 0.0, 0.0, 0.0, 0.0, 0.0, 0.0, 0.0, 0.1371, 0.6775, 0.1096, 0.6225, 0.125, 0.75, 0.125, 0.75, 0.0, 0.0, 0.0, 0.0, 0.04526, 0.09052, 0.1875, 0.375, 0.0, 0.0, 0.0, 0.0, 0.0, 0.0, 0.0, 0.0, 0.0, 0.0, 0.0, 0.0, 0.0, 0.0, 0.0, 0.0, 0.0, 0.0, 0.0, 0.0, 0.0, 0.0, 0.0, 0.0, 0.0, 0.0, 0.0, 0.0, 0.0, 0.0, 0.0, 0.0, 0.0, 0.0, 0.0, 0.0, 0.0, 0.0, 0.0, 0.0, 0.0, 0.0, 0.0, 0.0, 0.0, 0.0, 0.0, 0.0, 0.0, 0.0, 0.0, 0.0, 0.0, 0.0, 0.0, 0.0, 0.0, 0.0, 0.0, 0.0, 0.0, 0.0, 0.0, 0.0, 0.0, 0.0, 0.0, 0.0, 0.0, 0.0, 0.0, 0.0, 0.0, 0.0, 0.0, 0.0, 0.0, 0.0, 0.0, 0.0, 0.0, 0.0, 0.0, 0.0, 0.0, 0.0, 0.0, 0.0, 0.0, 0.0, 0.0, 0.0, 0.2839, 0.5679, 0.375, 0.75, 0.125, 0.75, 0.125, 0.75, 0.125, 0.75, 0.125, 0.75, 0.125, 0.75, 0.125, 0.75, 0.125, 0.75, 0.125, 0.75, 0.125, 0.75, 0.125, 0.75, 0.125, 0.75, 0.125, 0.75, 0.125, 0.75, 0.125, 0.75, 0.125, 0.75, 0.125, 0.75, 0.125, 0.75, 0.125, 0.75, 0.125, 0.75, 0.125, 0.75, 0.125, 0.75, 0.125, 0.75, 0.125, 0.75, 0.125, 0.75, 0.125, 0.75, 0.125, 0.75, 0.125, 0.75, 0.125, 0.75, 0.125, 0.75, 0.125, 0.75, 0.125, 0.75, 0.125, 0.75, 0.125, 0.75, 0.125, 0.75, 0.125, 0.75, 0.125, 0.75, 0.125, 0.75, 0.125, 0.75, 0.125, 0.75, 0.125, 0.75, 0.125, 0.75, 0.125, 0.75, 0.125, 0.75, 0.125, 0.75, 0.125, 0.75, 0.125, 0.75, 0.125, 0.75, 0.125, 0.75, 0.125, 0.75, 0.125, 0.75, 0.125, 0.75, 0.125, 0.75, 0.0, 0.0, 0.0, 0.0, 0.0, 0.0, 0.0, 0.0, 0.0, 0.0, 0.0, 0.0, 0.0, 0.0, 0.0, 0.0, 0.375, 0.75, 0.375, 0.75, 0.0, 0.0, 0.0, 0.0, 0.0, 0.0, 0.0, 0.0, 0.0, 0.0, 0.0, 0.0, 0.0, 0.0, 0.0, 0.0, 0.0, 0.0, 0.0, 0.0, 0.1008, 0.605, 0.0, 0.0, 0.0, 0.0, 0.1008, 0.605, 0.0, 0.0, 0.0, 0.0, 0.0, 0.0, 0.0, 0.0, 0.0, 0.0, 0.0, 0.0, 0.0, 0.0, 0.0, 0.0, 0.0, 0.0, 0.0, 0.0, 0.0, 0.0, 0.0, 0.0, 0.09504, 0.1901, 0.375, 0.75, 0.375, 0.75, 0.09504, 0.1901, 0.125, 0.75, 0.125, 0.75, 0.125, 0.75, 0.125, 0.75, 0.125, 0.75, 0.125, 0.75, 0.125, 0.75, 0.125, 0.75, 0.125, 0.75, 0.125, 0.75, 0.125, 0.75, 0.125, 0.75, 0.125, 0.75, 0.125, 0.75, 0.125, 0.75, 0.125, 0.75, 0.0, 0.0, 0.0, 0.0, 0.0, 0.0, 0.0, 0.0, 0.125, 0.75, 0.125, 0.75, 0.125, 0.75, 0.125, 0.75, 0.125, 0.75, 0.125, 0.75, 0.125, 0.75, 0.125, 0.75, 0.125, 0.75, 0.125, 0.75, 0.125, 0.75, 0.125, 0.75, 0.125, 0.75, 0.125, 0.75, 0.125, 0.75, 0.125, 0.75, 0.0, 0.0, 0.0, 0.0, 0.0, 0.0, 0.0, 0.0, 0.0, 0.0, 0.0, 0.0, 0.0, 0.0, 0.0, 0.0, 0.0, 0.0, 0.0, 0.0, 0.0, 0.0, 0.0, 0.0, 0.0, 0.0, 0.0, 0.0, 0.0, 0.0, 0.0, 0.0, 0.0, 0.0, 0.0, 0.0, 0.2351, 0.4702, 0.2682, 0.5364, 0.1527, 0.7087, 0.1463, 0.6959, 0.125, 0.75, 0.125, 0.75, 0.0, 0.0, 0.09504, 0.1901, 0.09504, 0.1901, 0.0, 0.0, 0.125, 0.75, 0.125, 0.75, 0.125, 0.75, 0.125, 0.75, 0.125, 0.75, 0.125, 0.75, 0.125, 0.75, 0.125, 0.75, 0.0, 0.0, 0.09504, 0.1901, 0.09504, 0.1901, 0.0, 0.0, 0.0, 0.0, 0.09504, 0.1901, 0.09504, 0.1901, 0.0, 0.0, 0.0, 0.0, 0.09504, 0.1901, 0.09504, 0.1901, 0.0, 0.0, 0.0, 0.0, 0.09504, 0.1901, 0.09504, 0.1901, 0.0, 0.0, 0.375, 0.75, 0.375, 0.75, 0.09504, 0.1901, 0.0, 0.0, 0.1733, 0.75, 0.375, 0.75, 0.375, 0.75, 0.1733, 0.75, 0.125, 0.75, 0.125, 0.75, 0.125, 0.75, 0.125, 0.75, 0.125, 0.75, 0.1733, 0.75, 0.1733, 0.75, 0.125, 0.75, 0.2682, 0.5364, 0.2351, 0.4702, 0.1463, 0.6959, 0.1527, 0.7087, 0.125, 0.75, 0.1008, 0.605, 0.1008, 0.605, 0.125, 0.75, 0.375, 0.75, 0.2839, 0.5679, 0.1557, 0.7148, 0.1733, 0.75, 0.1875, 0.375, 0.04526, 0.09052, 0.1096, 0.6225, 0.1371, 0.6775, 0.125, 0.75, 0.1008, 0.605, 0.1008, 0.605, 0.125, 0.75, 0.2351, 0.4702, 0.1875, 0.375, 0.1371, 0.6775, 0.1463, 0.6959, 0.03012, 0.06024, 0.0, 0.0, 0.1008, 0.605, 0.1067, 0.6167, 0.125, 0.75, 0.1008, 0.605, 0.1008, 0.605, 0.125, 0.75, 0.125, 0.75, 0.1733, 0.75, 0.1733, 0.75, 0.125, 0.75, 0.125, 0.75, 0.1733, 0.75, 0.1733, 0.75, 0.125, 0.75, 0.125, 0.75, 0.125, 0.75, 0.125, 0.75, 0.125, 0.75, 0.125, 0.75, 0.1733, 0.75, 0.1733, 0.75, 0.125, 0.75, 0.2839, 0.5679, 0.2682, 0.5364, 0.1527, 0.7087, 0.1557, 0.7148, 0.1557, 0.7148, 0.1527, 0.7087, 0.125, 0.75, 0.125, 0.75, 0.0, 0.0, 0.0, 0.0, 0.2682, 0.5364, 0.2839, 0.5679, 0.0, 0.0, 0.0, 0.0, 0.0, 0.0, 0.0, 0.0, 0.0, 0.0, 0.0, 0.0, 0.0, 0.0, 0.0, 0.0, 0.0, 0.0, 0.0, 0.0, 0.0, 0.0, 0.0, 0.0, 0.0, 0.0, 0.0, 0.0, 0.0, 0.0, 0.0, 0.0, 0.0, 0.0, 0.0, 0.0, 0.0, 0.0, 0.0, 0.0, 0.0, 0.0, 0.0, 0.0, 0.0, 0.0, 0.0, 0.0, 0.0, 0.0, 0.0, 0.0, 0.0, 0.0, 0.0, 0.0, 0.0, 0.0, 0.0, 0.0, 0.0, 0.0, 0.0, 0.0, 0.0, 0.0, 0.0, 0.0, 0.0, 0.0, 0.0, 0.0, 0.0, 0.0, 0.0, 0.0, 0.0, 0.0, 0.0, 0.0, 0.0, 0.0, 0.0, 0.0, 0.0, 0.0, 0.0, 0.0, 0.0, 0.0, 0.0, 0.0, 0.0, 0.0, 0.0, 0.0, 0.0, 0.0, 0.0, 0.0, 0.0, 0.0, 0.0, 0.0, 0.0, 0.0, 0.0, 0.0, 0.0, 0.0, 0.0, 0.0, 0.0, 0.0, 0.0, 0.0, 0.0, 0.0, 0.0, 0.0, 0.0, 0.0, 0.0, 0.0, 0.0, 0.0, 0.0, 0.0, 0.0, 0.0, 0.0, 0.0, 0.0, 0.0, 0.0, 0.0, 0.0, 0.0, 0.0, 0.0, 0.0, 0.0, 0.0, 0.0, 0.0, 0.0, 0.0, 0.0, 0.0, 0.0, 0.0, 0.0, 0.0, 0.0, 0.0, 0.0, 0.0, 0.0, 0.0, 0.0, 0.0, 0.0, 0.0, 0.0, 0.0, 0.0, 0.0, 0.0, 0.0, 0.0, 0.0, 0.0, 0.0, 0.0, 0.0, 0.0, 0.0, 0.0, 0.09504, 0.1901, 0.09504, 0.1901, 0.0, 0.0, 0.0, 0.0, 0.0, 0.0, 0.0, 0.0, 0.0, 0.0, 0.0, 0.0, 0.0, 0.0, 0.0, 0.0, 0.0, 0.0, 0.0, 0.0, 0.0, 0.0, 0.0, 0.0, 0.0, 0.0, 0.0, 0.0, 0.0, 0.0, 0.0, 0.0, 0.0, 0.0, 0.0, 0.0, 0.0, 0.0, 0.0, 0.0, 0.0, 0.0, 0.0, 0.0, 0.0, 0.0, 0.0, 0.0, 0.0, 0.0, 0.0, 0.0, 0.0, 0.0, 0.0, 0.0, 0.0, 0.0, 0.09504, 0.1901, 0.375, 0.75, 0.375, 0.75, 0.09504, 0.1901, 0.2747, 0.5494, 0.375, 0.75, 0.375, 0.75, 0.3296, 0.6592, 0.0, 0.0, 0.0, 0.0, 0.0, 0.0, 0.0, 0.0, 0.0, 0.0, 0.0, 0.0, 0.0, 0.0, 0.0, 0.0, 0.0, 0.0, 0.0, 0.0, 0.0, 0.0, 0.0, 0.0, 0.0, 0.0, 0.0, 0.0, 0.0, 0.0, 0.0, 0.0, 0.0, 0.0, 0.0, 0.0, 0.0, 0.0, 0.0, 0.0, 0.0, 0.0, 0.0, 0.0, 0.0, 0.0, 0.0, 0.0, 0.0, 0.0, 0.0, 0.0, 0.0, 0.0, 0.0, 0.0, 0.04526, 0.09052, 0.03012, 0.06024, 0.1067, 0.6167, 0.1096, 0.6225, 0.0, 0.0, 0.0, 0.0, 0.0, 0.0, 0.0, 0.0, 0.0, 0.0, 0.0, 0.0, 0.0, 0.0, 0.0, 0.0, 0.0, 0.0, 0.0, 0.0, 0.0, 0.0, 0.0, 0.0, 0.0, 0.0, 0.0, 0.0, 0.0, 0.0, 0.0, 0.0, 0.0, 0.0, 0.0, 0.0, 0.0, 0.0, 0.0, 0.0, 0.0, 0.0, 0.0, 0.0, 0.0, 0.0, 0.0, 0.0, 0.1096, 0.6225, 0.1067, 0.6167, 0.125, 0.75, 0.125, 0.75, 0.0, 0.0, 0.0, 0.0, 0.03012, 0.06024, 0.04526, 0.09052, 0.0, 0.0, 0.0, 0.0, 0.0, 0.0, 0.0, 0.0])
me_cube_002.materials.append(mat_material_003)
me_cube_002.use_remesh_preserve_volume = False
me_cube_002.use_remesh_preserve_attributes = False
me_cube_002.use_mirror_vertex_groups = False
me_cube_002.update()
me_cube_003 = bpy.data.meshes.new('Cube.003')
me_cube_003.from_pydata([], [], [])
_uv = me_cube_003.uv_layers.new(name='UVMap')
_uv.uv.foreach_set('vector', [])
me_cube_003.materials.append(mat_material)
me_cube_003.use_remesh_preserve_volume = False
me_cube_003.use_remesh_preserve_attributes = False
me_cube_003.use_mirror_vertex_groups = False
me_cube_003.update()
me_cube_004 = bpy.data.meshes.new('Cube.004')
me_cube_004.from_pydata([(0.1571, -1.5, 7.047), (0.0, -1.442, 7.157), (0.1832, -1.358, 7.112), (0.0, -1.511, 6.945), (0.1532, -1.442, 6.914), (0.0, -1.568, 6.945), (0.0, -1.638, 7.094), (0.1571, -1.557, 7.047), (0.0, -1.466, 7.157), (0.1832, -1.383, 7.112), (0.1532, -1.499, 6.914)], [], [(0, 2, 9, 7), (3, 4, 10, 5), (10, 7, 6, 5), (6, 7, 9, 8), (4, 0, 7, 10), (2, 1, 8, 9)])
_uv = me_cube_004.uv_layers.new(name='UVMap')
_uv.uv.foreach_set('vector', [0.125, 0.75, 0.125, 0.75, 0.125, 0.75, 0.125, 0.75, 0.125, 0.75, 0.125, 0.75, 0.125, 0.75, 0.125, 0.75, 0.125, 0.75, 0.125, 0.75, 0.125, 0.75, 0.125, 0.75, 0.125, 0.75, 0.125, 0.75, 0.125, 0.75, 0.125, 0.75, 0.125, 0.75, 0.125, 0.75, 0.125, 0.75, 0.125, 0.75, 0.125, 0.75, 0.125, 0.75, 0.125, 0.75, 0.125, 0.75])
me_cube_004.materials.append(mat_material_001)
me_cube_004.use_remesh_preserve_volume = False
me_cube_004.use_remesh_preserve_attributes = False
me_cube_004.use_mirror_vertex_groups = False
me_cube_004.update()
me_cube_005 = bpy.data.meshes.new('Cube.005')
me_cube_005.from_pydata([(0.5553, -1.021, 6.587), (0.0, -1.365, 6.502), (0.5357, -0.656, 6.864), (0.0, -1.439, 6.792), (0.3501, -1.307, 6.757), (0.23, -1.352, 6.769), (0.3431, -1.193, 6.536), (0.2225, -1.254, 6.524), (0.1491, -1.383, 6.777), (0.4058, -1.112, 6.789), (0.0, -1.315, 6.448), (0.5859, -1.021, 6.504), (0.3674, -1.162, 6.469), (0.2382, -1.216, 6.461), (0.2792, -1.412, 6.514), (0.0, -1.523, 6.492), (0.6426, -1.179, 6.494), (0.6121, -1.18, 6.577), (0.3999, -1.351, 6.526), (0.4242, -1.321, 6.459), (0.295, -1.374, 6.451), (0.0, -1.473, 6.438), (0.6279, -0.9476, 6.582), (0.6505, -0.631, 6.89), (0.6537, -0.9468, 6.498), (0.5859, -1.086, 6.504), (0.5553, -1.086, 6.587), (0.6279, -1.012, 6.582), (0.5357, -0.6762, 6.864), (0.6505, -0.6513, 6.89), (0.6537, -1.012, 6.498), (0.3532, -1.321, 6.794), (0.232, -1.369, 6.81), (0.1504, -1.402, 6.821), (0.4098, -1.133, 6.832), (0.5418, -0.6967, 6.92), (0.0, -1.462, 6.841), (0.4208, -1.128, 6.781), (0.5506, -0.6727, 6.856), (0.2449, -1.369, 6.761), (0.3651, -1.324, 6.749), (0.3681, -1.337, 6.786), (0.1641, -1.4, 6.769), (0.2469, -1.386, 6.802), (0.0, -1.456, 6.783), (0.1654, -1.419, 6.813), (0.4247, -1.15, 6.824), (0.5568, -0.7133, 6.912), (0.0, -1.479, 6.833)], [], [(0, 6, 18, 17), (24, 22, 27, 30), (12, 11, 16, 19), (13, 12, 19, 20), (19, 16, 17, 18), (20, 19, 18, 14), (21, 20, 14, 15), (6, 7, 14, 18), (10, 13, 20, 21), (11, 0, 17, 16), (7, 1, 15, 14), (2, 0, 26, 28), (27, 29, 28, 26), (25, 30, 27, 26), (22, 23, 29, 27), (23, 2, 28, 29), (34, 31, 41, 46), (8, 5, 39, 42), (9, 2, 38, 37), (33, 36, 48, 45), (32, 33, 45, 43), (42, 45, 48, 44), (37, 46, 41, 40), (40, 41, 43, 39), (39, 43, 45, 42), (38, 47, 46, 37), (5, 4, 40, 39), (3, 8, 42, 44), (35, 34, 46, 47), (2, 35, 47, 38), (31, 32, 43, 41), (4, 9, 37, 40)])
_uv = me_cube_005.uv_layers.new(name='UVMap')
_uv.uv.foreach_set('vector', [0.125, 0.75, 0.125, 0.75, 0.125, 0.75, 0.125, 0.75, 0.1733, 0.75, 0.1733, 0.75, 0.1733, 0.75, 0.1733, 0.75, 0.125, 0.75, 0.125, 0.75, 0.125, 0.75, 0.125, 0.75, 0.125, 0.75, 0.125, 0.75, 0.125, 0.75, 0.125, 0.75, 0.125, 0.75, 0.125, 0.75, 0.125, 0.75, 0.125, 0.75, 0.125, 0.75, 0.125, 0.75, 0.125, 0.75, 0.125, 0.75, 0.125, 0.75, 0.125, 0.75, 0.125, 0.75, 0.125, 0.75, 0.125, 0.75, 0.125, 0.75, 0.125, 0.75, 0.125, 0.75, 0.125, 0.75, 0.125, 0.75, 0.125, 0.75, 0.125, 0.75, 0.125, 0.75, 0.125, 0.75, 0.125, 0.75, 0.125, 0.75, 0.125, 0.75, 0.125, 0.75, 0.125, 0.75, 0.125, 0.75, 0.125, 0.75, 0.125, 0.75, 0.125, 0.75, 0.125, 0.75, 0.1733, 0.75, 0.1557, 0.7148, 0.125, 0.75, 0.125, 0.75, 0.125, 0.75, 0.1733, 0.75, 0.1733, 0.75, 0.125, 0.75, 0.1733, 0.75, 0.1557, 0.7148, 0.1557, 0.7148, 0.1733, 0.75, 0.1557, 0.7148, 0.125, 0.75, 0.125, 0.75, 0.1557, 0.7148, 0.125, 0.75, 0.125, 0.75, 0.125, 0.75, 0.125, 0.75, 0.125, 0.75, 0.125, 0.75, 0.125, 0.75, 0.125, 0.75, 0.125, 0.75, 0.125, 0.75, 0.125, 0.75, 0.125, 0.75, 0.125, 0.75, 0.125, 0.75, 0.125, 0.75, 0.125, 0.75, 0.125, 0.75, 0.125, 0.75, 0.125, 0.75, 0.125, 0.75, 0.125, 0.75, 0.125, 0.75, 0.125, 0.75, 0.125, 0.75, 0.125, 0.75, 0.125, 0.75, 0.125, 0.75, 0.125, 0.75, 0.125, 0.75, 0.125, 0.75, 0.125, 0.75, 0.125, 0.75, 0.125, 0.75, 0.125, 0.75, 0.125, 0.75, 0.125, 0.75, 0.125, 0.75, 0.125, 0.75, 0.125, 0.75, 0.125, 0.75, 0.125, 0.75, 0.125, 0.75, 0.125, 0.75, 0.125, 0.75, 0.125, 0.75, 0.125, 0.75, 0.125, 0.75, 0.125, 0.75, 0.125, 0.75, 0.125, 0.75, 0.125, 0.75, 0.125, 0.75, 0.125, 0.75, 0.125, 0.75, 0.125, 0.75, 0.125, 0.75, 0.125, 0.75, 0.125, 0.75, 0.125, 0.75, 0.125, 0.75, 0.125, 0.75, 0.125, 0.75, 0.125, 0.75, 0.125, 0.75])
me_cube_005.materials.append(mat_material_001)
me_cube_005.use_remesh_preserve_volume = False
me_cube_005.use_remesh_preserve_attributes = False
me_cube_005.use_mirror_vertex_groups = False
me_cube_005.update()
me_cube_006 = bpy.data.meshes.new('Cube.006')
me_cube_006.from_pydata([(0.1699, -1.352, 7.04), (0.0, -1.352, 7.189), (0.1964, -1.087, 7.166), (0.0, -1.475, 6.873), (0.1639, -1.258, 6.836), (0.0, -1.568, 6.945), (0.0, -1.578, 7.094), (0.1617, -1.497, 7.047), (0.0, -1.377, 7.189), (0.1855, -1.235, 7.172), (0.1532, -1.499, 6.914), (0.06875, -1.259, 7.181), (0.05736, -1.399, 6.86), (0.0566, -1.55, 7.077), (0.06492, -1.327, 7.183), (0.0536, -1.544, 6.934)], [], [(0, 2, 9, 7), (12, 4, 10, 15), (13, 7, 9, 14), (4, 0, 7, 10), (11, 1, 8, 14), (2, 11, 14, 9), (6, 13, 14, 8), (10, 7, 13, 15), (3, 12, 15, 5)])
_uv = me_cube_006.uv_layers.new(name='UVMap')
_uv.uv.foreach_set('vector', [0.125, 0.75, 0.125, 0.75, 0.125, 0.75, 0.125, 0.75, 0.125, 0.75, 0.125, 0.75, 0.125, 0.75, 0.125, 0.75, 0.125, 0.75, 0.125, 0.75, 0.125, 0.75, 0.125, 0.75, 0.125, 0.75, 0.125, 0.75, 0.125, 0.75, 0.125, 0.75, 0.125, 0.75, 0.125, 0.75, 0.125, 0.75, 0.125, 0.75, 0.125, 0.75, 0.125, 0.75, 0.125, 0.75, 0.125, 0.75, 0.125, 0.75, 0.125, 0.75, 0.125, 0.75, 0.125, 0.75, 0.125, 0.75, 0.125, 0.75, 0.125, 0.75, 0.125, 0.75, 0.125, 0.75, 0.125, 0.75, 0.125, 0.75, 0.125, 0.75])
me_cube_006.materials.append(mat_material_001)
me_cube_006.use_remesh_preserve_volume = False
me_cube_006.use_remesh_preserve_attributes = False
me_cube_006.use_mirror_vertex_groups = False
me_cube_006.update()
me_cube_007 = bpy.data.meshes.new('Cube.007')
me_cube_007.from_pydata([], [], [])
_uv = me_cube_007.uv_layers.new(name='UVMap')
_uv.uv.foreach_set('vector', [])
me_cube_007.materials.append(mat_material)
me_cube_007.use_remesh_preserve_volume = False
me_cube_007.use_remesh_preserve_attributes = False
me_cube_007.use_mirror_vertex_groups = False
me_cube_007.update()
me_cube_008 = bpy.data.meshes.new('Cube.008')
me_cube_008.from_pydata([(0.1699, -1.352, 7.04), (0.0, -1.352, 7.189), (0.1964, -1.087, 7.166), (0.0, -1.475, 6.873), (0.1639, -1.258, 6.836), (0.0, -1.568, 6.945), (0.0, -1.578, 7.094), (0.1617, -1.497, 7.047), (0.0, -1.377, 7.189), (0.1855, -1.235, 7.172), (0.1532, -1.499, 6.914), (0.06875, -1.259, 7.181), (0.05736, -1.399, 6.86), (0.0566, -1.55, 7.077), (0.06492, -1.327, 7.183), (0.0536, -1.544, 6.934)], [], [(0, 2, 9, 7), (12, 4, 10, 15), (13, 7, 9, 14), (4, 0, 7, 10), (11, 1, 8, 14), (2, 11, 14, 9), (6, 13, 14, 8), (10, 7, 13, 15), (3, 12, 15, 5)])
_uv = me_cube_008.uv_layers.new(name='UVMap')
_uv.uv.foreach_set('vector', [0.125, 0.75, 0.125, 0.75, 0.125, 0.75, 0.125, 0.75, 0.125, 0.75, 0.125, 0.75, 0.125, 0.75, 0.125, 0.75, 0.125, 0.75, 0.125, 0.75, 0.125, 0.75, 0.125, 0.75, 0.125, 0.75, 0.125, 0.75, 0.125, 0.75, 0.125, 0.75, 0.125, 0.75, 0.125, 0.75, 0.125, 0.75, 0.125, 0.75, 0.125, 0.75, 0.125, 0.75, 0.125, 0.75, 0.125, 0.75, 0.125, 0.75, 0.125, 0.75, 0.125, 0.75, 0.125, 0.75, 0.125, 0.75, 0.125, 0.75, 0.125, 0.75, 0.125, 0.75, 0.125, 0.75, 0.125, 0.75, 0.125, 0.75, 0.125, 0.75])
me_cube_008.materials.append(mat_material_001)
me_cube_008.use_remesh_preserve_volume = False
me_cube_008.use_remesh_preserve_attributes = False
me_cube_008.use_mirror_vertex_groups = False
me_cube_008.update()
me_cube_009 = bpy.data.meshes.new('Cube.009')
me_cube_009.from_pydata([(0.8513, 0.2487, 8.593), (1.177, 0.1138, 8.684), (1.177, 0.1138, 8.339), (0.8746, 0.2487, 8.388), (1.22, 0.06993, 8.553), (1.22, 0.06993, 8.208)], [], [(3, 2, 1, 0), (2, 5, 4, 1)])
_uv = me_cube_009.uv_layers.new(name='UVMap')
_uv.uv.foreach_set('vector', [0.0, 0.0, 0.0, 0.0, 0.0, 0.0, 0.0, 0.0, 0.0, 0.0, 0.0, 0.0, 0.0, 0.0, 0.0, 0.0])
me_cube_009.materials.append(mat_material_002)
me_cube_009.use_remesh_preserve_volume = False
me_cube_009.use_remesh_preserve_attributes = False
me_cube_009.use_mirror_vertex_groups = False
me_cube_009.update()
me_cube_010 = bpy.data.meshes.new('Cube.010')
me_cube_010.from_pydata([(0.0, -1.568, 6.945), (0.0, -1.578, 7.094), (0.0566, -1.55, 7.077), (0.0536, -1.544, 6.934)], [], [(3, 2, 1, 0)])
_uv = me_cube_010.uv_layers.new(name='UVMap')
_uv.uv.foreach_set('vector', [0.125, 0.75, 0.125, 0.75, 0.125, 0.75, 0.125, 0.75])
me_cube_010.materials.append(mat_material)
me_cube_010.use_remesh_preserve_volume = False
me_cube_010.use_remesh_preserve_attributes = False
me_cube_010.use_mirror_vertex_groups = False
me_cube_010.update()
me_cube_011 = bpy.data.meshes.new('Cube.011')
me_cube_011.from_pydata([(0.0, -1.568, 6.945), (0.0, -1.578, 7.094), (0.0566, -1.55, 7.077), (0.0536, -1.544, 6.934)], [], [(3, 2, 1, 0)])
_uv = me_cube_011.uv_layers.new(name='UVMap')
_uv.uv.foreach_set('vector', [0.125, 0.75, 0.125, 0.75, 0.125, 0.75, 0.125, 0.75])
me_cube_011.materials.append(mat_material)
me_cube_011.use_remesh_preserve_volume = False
me_cube_011.use_remesh_preserve_attributes = False
me_cube_011.use_mirror_vertex_groups = False
me_cube_011.update()
me_cube_012 = bpy.data.meshes.new('Cube.012')
me_cube_012.from_pydata([(0.9561, -1.083, -0.1859), (0.5689, -1.078, -0.191), (0.5476, -1.069, -0.0049), (0.9715, -1.065, -0.002272), (0.6592, -1.079, -0.1898), (0.6464, -1.068, -0.004287), (0.875, -1.066, -0.00287), (0.868, -1.082, -0.1871), (0.7636, -1.08, -0.1885), (0.7607, -1.067, -0.003579), (0.6116, -1.232, -0.2421), (0.5214, -1.231, -0.2432), (0.518, -1.166, -0.07447), (0.6168, -1.165, -0.07385), (0.7668, -1.224, -0.2387), (0.6624, -1.223, -0.2401), (0.6666, -1.153, -0.08165), (0.7809, -1.152, -0.08094), (0.7811, -1.147, -0.08737), (0.8954, -1.146, -0.08667), (0.8784, -1.2, -0.2477), (0.774, -1.199, -0.2491), (0.9788, -1.22, -0.266), (0.9937, -1.158, -0.09304), (0.9034, -1.161, -0.1021), (0.8906, -1.219, -0.2671)], [], [(1, 4, 10, 11), (0, 3, 23, 22), (9, 8, 21, 18), (10, 13, 12, 11), (4, 5, 13, 10), (2, 1, 11, 12), (5, 2, 12, 13), (14, 17, 16, 15), (4, 8, 14, 15), (5, 4, 15, 16), (9, 5, 16, 17), (20, 19, 18, 21), (8, 7, 20, 21), (6, 9, 18, 19), (22, 23, 24, 25), (7, 0, 22, 25), (6, 7, 25, 24), (3, 6, 24, 23), (8, 9, 17, 14), (7, 6, 19, 20)])
_uv = me_cube_012.uv_layers.new(name='UVMap')
_uv.uv.foreach_set('vector', [0.125, 0.75, 0.125, 0.75, 0.125, 0.75, 0.125, 0.75, 0.125, 0.75, 0.125, 0.75, 0.125, 0.75, 0.125, 0.75, 0.125, 0.75, 0.125, 0.75, 0.125, 0.75, 0.125, 0.75, 0.125, 0.75, 0.125, 0.75, 0.125, 0.75, 0.125, 0.75, 0.125, 0.75, 0.125, 0.75, 0.125, 0.75, 0.125, 0.75, 0.125, 0.75, 0.125, 0.75, 0.125, 0.75, 0.125, 0.75, 0.125, 0.75, 0.125, 0.75, 0.125, 0.75, 0.125, 0.75, 0.125, 0.75, 0.125, 0.75, 0.125, 0.75, 0.125, 0.75, 0.125, 0.75, 0.125, 0.75, 0.125, 0.75, 0.125, 0.75, 0.125, 0.75, 0.125, 0.75, 0.125, 0.75, 0.125, 0.75, 0.125, 0.75, 0.125, 0.75, 0.125, 0.75, 0.125, 0.75, 0.125, 0.75, 0.125, 0.75, 0.125, 0.75, 0.125, 0.75, 0.125, 0.75, 0.125, 0.75, 0.125, 0.75, 0.125, 0.75, 0.125, 0.75, 0.125, 0.75, 0.125, 0.75, 0.125, 0.75, 0.125, 0.75, 0.125, 0.75, 0.125, 0.75, 0.125, 0.75, 0.125, 0.75, 0.125, 0.75, 0.125, 0.75, 0.125, 0.75, 0.125, 0.75, 0.125, 0.75, 0.125, 0.75, 0.125, 0.75, 0.125, 0.75, 0.125, 0.75, 0.125, 0.75, 0.125, 0.75, 0.125, 0.75, 0.125, 0.75, 0.125, 0.75, 0.125, 0.75, 0.125, 0.75, 0.125, 0.75, 0.125, 0.75, 0.125, 0.75])
me_cube_012.materials.append(mat_material_001)
me_cube_012.use_remesh_preserve_volume = False
me_cube_012.use_remesh_preserve_attributes = False
me_cube_012.use_mirror_vertex_groups = False
me_cube_012.update()
me_cube_013 = bpy.data.meshes.new('Cube.013')
me_cube_013.from_pydata([(0.9799, -0.5036, 2.261), (0.0, -1.159, 2.12), (0.9379, -0.4655, 3.692), (0.0, -1.183, 3.815), (0.7464, -0.553, 4.652), (0.0, -0.7463, 4.775), (0.0, -1.045, 1.931), (0.6962, -0.3958, 1.903)], [], [(6, 7, 0, 1), (1, 0, 2, 3), (3, 2, 4, 5)])
_uv = me_cube_013.uv_layers.new(name='UVMap')
_uv.uv.foreach_set('vector', [0.125, 0.75, 0.125, 0.75, 0.125, 0.75, 0.125, 0.75, 0.125, 0.75, 0.125, 0.75, 0.125, 0.75, 0.125, 0.75, 0.125, 0.75, 0.125, 0.75, 0.125, 0.75, 0.125, 0.75])
me_cube_013.materials.append(mat_material_004)
me_cube_013.use_remesh_preserve_volume = False
me_cube_013.use_remesh_preserve_attributes = False
me_cube_013.use_mirror_vertex_groups = False
me_cube_013.update()
me_cube_014 = bpy.data.meshes.new('Cube.014')
me_cube_014.from_pydata([(0.5553, -1.021, 6.587), (0.0, -1.365, 6.502), (0.5357, -0.656, 6.864), (0.0, -1.439, 6.792), (0.3501, -1.307, 6.757), (0.23, -1.352, 6.769), (0.0, -0.6691, 6.928), (0.3431, -1.193, 6.536), (0.3479, -0.6606, 6.887), (0.2225, -1.254, 6.524), (0.1491, -1.383, 6.777), (0.2256, -0.6636, 6.901), (0.4058, -1.112, 6.789), (0.2654, -1.145, 6.804), (0.0, -1.208, 6.833), (0.1721, -1.167, 6.814)], [], [(7, 0, 2, 8), (9, 7, 8, 11), (12, 4, 5, 13), (15, 11, 8, 13), (14, 6, 11, 15), (1, 9, 11, 6), (3, 14, 15, 10), (10, 15, 13, 5), (2, 12, 13, 8)])
_uv = me_cube_014.uv_layers.new(name='UVMap')
_uv.uv.foreach_set('vector', [0.125, 0.75, 0.125, 0.75, 0.125, 0.75, 0.125, 0.75, 0.125, 0.75, 0.125, 0.75, 0.125, 0.75, 0.125, 0.75, 0.125, 0.75, 0.125, 0.75, 0.125, 0.75, 0.125, 0.75, 0.125, 0.75, 0.125, 0.75, 0.125, 0.75, 0.125, 0.75, 0.125, 0.75, 0.125, 0.75, 0.125, 0.75, 0.125, 0.75, 0.125, 0.75, 0.125, 0.75, 0.125, 0.75, 0.125, 0.75, 0.125, 0.75, 0.125, 0.75, 0.125, 0.75, 0.125, 0.75, 0.125, 0.75, 0.125, 0.75, 0.125, 0.75, 0.125, 0.75, 0.125, 0.75, 0.125, 0.75, 0.125, 0.75, 0.125, 0.75])
me_cube_014.materials.append(mat_material_005)
me_cube_014.use_remesh_preserve_volume = False
me_cube_014.use_remesh_preserve_attributes = False
me_cube_014.use_mirror_vertex_groups = False
me_cube_014.update()
me_cube_015 = bpy.data.meshes.new('Cube.015')
me_cube_015.from_pydata([(3.585, -2.992, 3.862), (3.579, -3.214, 4.563), (3.937, -3.024, 4.579), (3.85, -2.749, 3.945), (3.545, -3.095, 4.616), (3.569, -2.931, 3.887), (3.912, -2.899, 4.633), (3.833, -2.692, 3.965), (3.691, -3.174, 4.375), (4.03, -2.973, 4.405), (3.895, -2.855, 4.49), (3.55, -3.06, 4.461), (4.002, -2.887, 4.207), (3.87, -2.79, 4.281), (3.693, -3.104, 4.156), (3.558, -3.008, 4.233), (3.871, -2.814, 4.095), (3.852, -2.741, 4.123), (3.584, -3.044, 4.028), (3.564, -2.97, 4.06), (3.657, -3.226, 3.793), (3.392, -3.468, 3.71), (3.386, -3.69, 4.411), (3.744, -3.5, 4.427), (3.836, -3.449, 4.253), (3.498, -3.65, 4.223), (3.809, -3.363, 4.055), (3.5, -3.581, 4.004), (3.724, -3.284, 3.943), (3.391, -3.52, 3.876)], [], [(19, 5, 0, 18), (17, 16, 3, 7), (3, 0, 5, 7), (2, 6, 4, 1), (6, 2, 9, 10), (4, 11, 8, 1), (10, 9, 12, 13), (11, 15, 14, 8), (13, 12, 16, 17), (15, 19, 18, 14), (14, 18, 29, 27), (3, 16, 28, 20), (8, 14, 27, 25), (16, 12, 26, 28), (1, 8, 25, 22), (12, 9, 24, 26), (9, 2, 23, 24), (18, 0, 21, 29), (2, 1, 22, 23), (0, 3, 20, 21)])
_uv = me_cube_015.uv_layers.new(name='UVMap')
_uv.uv.foreach_set('vector', [0.375, 0.75, 0.375, 0.75, 0.375, 0.75, 0.375, 0.75, 0.03294, 0.04391, 0.0, 0.0, 0.0, 0.0, 0.04316, 0.05755, 0.0, 0.0, 0.375, 0.75, 0.375, 0.75, 0.04316, 0.05755, 0.0, 0.0, 0.0, 0.0, 0.375, 0.75, 0.375, 0.75, 0.0, 0.0, 0.0, 0.0, 0.0, 0.0, 0.009188, 0.01225, 0.375, 0.75, 0.375, 0.75, 0.375, 0.75, 0.375, 0.75, 0.009188, 0.01225, 0.0, 0.0, 0.0, 0.0, 0.02271, 0.03028, 0.375, 0.75, 0.375, 0.75, 0.375, 0.75, 0.375, 0.75, 0.02271, 0.03028, 0.0, 0.0, 0.0, 0.0, 0.03294, 0.04391, 0.375, 0.75, 0.375, 0.75, 0.375, 0.75, 0.375, 0.75, 0.375, 0.75, 0.375, 0.75, 0.375, 0.75, 0.375, 0.75, 0.0, 0.0, 0.0, 0.0, 0.0, 0.0, 0.0, 0.0, 0.375, 0.75, 0.375, 0.75, 0.375, 0.75, 0.375, 0.75, 0.0, 0.0, 0.0, 0.0, 0.0, 0.0, 0.0, 0.0, 0.375, 0.75, 0.375, 0.75, 0.375, 0.75, 0.375, 0.75, 0.0, 0.0, 0.0, 0.0, 0.0, 0.0, 0.0, 0.0, 0.0, 0.0, 0.0, 0.0, 0.0, 0.0, 0.0, 0.0, 0.375, 0.75, 0.375, 0.75, 0.375, 0.75, 0.375, 0.75, 0.0, 0.0, 0.375, 0.75, 0.375, 0.75, 0.0, 0.0, 0.375, 0.75, 0.0, 0.0, 0.0, 0.0, 0.375, 0.75])
me_cube_015.materials.append(mat_material_003)
me_cube_015.use_remesh_preserve_volume = False
me_cube_015.use_remesh_preserve_attributes = False
me_cube_015.use_mirror_vertex_groups = False
me_cube_015.update()
me_cube_016 = bpy.data.meshes.new('Cube.016')
me_cube_016.from_pydata([(3.312, -3.621, 3.63), (3.306, -3.862, 4.391), (3.694, -3.656, 4.408), (3.6, -3.358, 3.72), (3.428, -3.819, 4.187), (3.795, -3.601, 4.22), (3.765, -3.507, 4.004), (3.43, -3.743, 3.949), (3.688, -3.42, 3.883), (3.311, -3.678, 3.811)], [], [(4, 5, 2, 1), (7, 6, 5, 4), (9, 8, 6, 7), (0, 3, 8, 9)])
_uv = me_cube_016.uv_layers.new(name='UVMap')
_uv.uv.foreach_set('vector', [0.375, 0.75, 0.0, 0.0, 0.0, 0.0, 0.375, 0.75, 0.375, 0.75, 0.0, 0.0, 0.0, 0.0, 0.375, 0.75, 0.375, 0.75, 0.0, 0.0, 0.0, 0.0, 0.375, 0.75, 0.375, 0.75, 0.0, 0.0, 0.0, 0.0, 0.375, 0.75])
me_cube_016.materials.append(mat_material_001)
me_cube_016.use_remesh_preserve_volume = False
me_cube_016.use_remesh_preserve_attributes = False
me_cube_016.use_mirror_vertex_groups = False
me_cube_016.update()
me_cube_017 = bpy.data.meshes.new('Cube.017')
me_cube_017.from_pydata([(0.8217, 0.2175, 5.383), (2.034, -0.3454, 5.341), (3.31, -2.218, 4.894), (3.549, -3.072, 4.517), (1.209, -0.003639, 4.739), (2.421, -0.5666, 4.697), (3.424, -2.42, 4.22), (3.566, -2.955, 3.994)], [], [(2, 6, 7, 3), (1, 5, 6, 2), (0, 4, 5, 1)])
_uv = me_cube_017.uv_layers.new(name='UVMap')
_uv.uv.foreach_set('vector', [0.375, 0.75, 0.375, 0.75, 0.375, 0.75, 0.375, 0.75, 0.375, 0.75, 0.375, 0.75, 0.375, 0.75, 0.375, 0.75, 0.375, 0.75, 0.375, 0.75, 0.375, 0.75, 0.375, 0.75])
me_cube_017.materials.append(mat_material_006)
me_cube_017.use_remesh_preserve_volume = False
me_cube_017.use_remesh_preserve_attributes = False
me_cube_017.use_mirror_vertex_groups = False
me_cube_017.update()
me_cube_018 = bpy.data.meshes.new('Cube.018')
me_cube_018.from_pydata([(0.3714, -0.1202, 0.3269), (0.409, 0.1772, 0.7692), (0.4038, 0.1609, 1.46), (0.365, -0.4047, 0.2945), (0.4104, -0.1421, 0.6783), (0.355, -0.1681, 1.456), (0.33, -0.1415, 0.08284), (0.3636, -0.4661, 0.02853)], [], [(1, 4, 5, 2), (0, 3, 4, 1), (6, 7, 3, 0)])
_uv = me_cube_018.uv_layers.new(name='UVMap')
_uv.uv.foreach_set('vector', [0.125, 0.554, 0.125, 0.7069, 0.125, 0.7069, 0.125, 0.554, 0.125, 0.554, 0.125, 0.7069, 0.125, 0.7069, 0.125, 0.554, 0.125, 0.554, 0.125, 0.7069, 0.125, 0.7069, 0.125, 0.554])
me_cube_018.materials.append(mat_material_006)
me_cube_018.use_remesh_preserve_volume = False
me_cube_018.use_remesh_preserve_attributes = False
me_cube_018.use_mirror_vertex_groups = False
me_cube_018.update()
me_cube_019 = bpy.data.meshes.new('Cube.019')
me_cube_019.from_pydata([(3.33, -3.621, 3.661), (3.323, -3.843, 4.362), (3.681, -3.654, 4.378), (3.595, -3.379, 3.744), (3.436, -3.804, 4.174), (3.774, -3.603, 4.204), (3.747, -3.517, 4.006), (3.438, -3.734, 3.955), (3.676, -3.436, 3.894), (3.328, -3.674, 3.827), (3.657, -3.226, 3.793), (3.392, -3.468, 3.71), (3.386, -3.69, 4.411), (3.744, -3.5, 4.427), (3.836, -3.449, 4.253), (3.498, -3.65, 4.223), (3.809, -3.363, 4.055), (3.5, -3.581, 4.004), (3.724, -3.284, 3.943), (3.391, -3.52, 3.876)], [], [(11, 10, 3, 0), (13, 12, 1, 2), (19, 11, 0, 9), (14, 13, 2, 5), (16, 14, 5, 6), (12, 15, 4, 1), (18, 16, 6, 8), (15, 17, 7, 4), (10, 18, 8, 3), (17, 19, 9, 7)])
_uv = me_cube_019.uv_layers.new(name='UVMap')
_uv.uv.foreach_set('vector', [0.375, 0.75, 0.0, 0.0, 0.0, 0.0, 0.375, 0.75, 0.0, 0.0, 0.375, 0.75, 0.375, 0.75, 0.0, 0.0, 0.375, 0.75, 0.375, 0.75, 0.375, 0.75, 0.375, 0.75, 0.0, 0.0, 0.0, 0.0, 0.0, 0.0, 0.0, 0.0, 0.0, 0.0, 0.0, 0.0, 0.0, 0.0, 0.0, 0.0, 0.375, 0.75, 0.375, 0.75, 0.375, 0.75, 0.375, 0.75, 0.0, 0.0, 0.0, 0.0, 0.0, 0.0, 0.0, 0.0, 0.375, 0.75, 0.375, 0.75, 0.375, 0.75, 0.375, 0.75, 0.0, 0.0, 0.0, 0.0, 0.0, 0.0, 0.0, 0.0, 0.375, 0.75, 0.375, 0.75, 0.375, 0.75, 0.375, 0.75])
me_cube_019.materials.append(mat_material_001)
me_cube_019.use_remesh_preserve_volume = False
me_cube_019.use_remesh_preserve_attributes = False
me_cube_019.use_mirror_vertex_groups = False
me_cube_019.update()

# ---- objects
ob_cube = bpy.data.objects.new('Cube', me_cube)
ob_cube_001 = bpy.data.objects.new('Cube.001', me_cube_001)
ob_cube_002 = bpy.data.objects.new('Cube.002', me_cube_002)
ob_cube_003 = bpy.data.objects.new('Cube.003', me_cube_003)
ob_cube_004 = bpy.data.objects.new('Cube.004', me_cube_004)
ob_cube_005 = bpy.data.objects.new('Cube.005', me_cube_005)
ob_cube_006 = bpy.data.objects.new('Cube.006', me_cube_006)
ob_cube_007 = bpy.data.objects.new('Cube.007', me_cube_007)
ob_cube_008 = bpy.data.objects.new('Cube.008', me_cube_008)
ob_cube_009 = bpy.data.objects.new('Cube.009', me_cube_009)
ob_cube_010 = bpy.data.objects.new('Cube.010', me_cube_010)
ob_cube_011 = bpy.data.objects.new('Cube.011', me_cube_011)
ob_cube_012 = bpy.data.objects.new('Cube.012', me_cube_012)
ob_cube_013 = bpy.data.objects.new('Cube.013', me_cube_013)
ob_cube_014 = bpy.data.objects.new('Cube.014', me_cube_014)
ob_cube_015 = bpy.data.objects.new('Cube.015', me_cube_015)
ob_cube_016 = bpy.data.objects.new('Cube.016', me_cube_016)
ob_cube_017 = bpy.data.objects.new('Cube.017', me_cube_017)
ob_cube_018 = bpy.data.objects.new('Cube.018', me_cube_018)
ob_cube_019 = bpy.data.objects.new('Cube.019', me_cube_019)

# ---- transforms, parenting, visibility, modifiers, constraints
ob_cube.location = (0.0, 0.0, 0.0)
ob_cube.lock_rotations_4d = False
ob_cube.empty_display_type = 'ARROWS'
ob_cube.lineart.crease_threshold = 0.0
_m = ob_cube.modifiers.new('Mirror', 'MIRROR')
_m.use_clip = True
ob_cube_001.location = (0.0, 0.0, 0.0)
ob_cube_001.lock_rotations_4d = False
ob_cube_001.empty_display_type = 'ARROWS'
ob_cube_001.lineart.crease_threshold = 0.0
_m = ob_cube_001.modifiers.new('Mirror', 'MIRROR')
_m.use_clip = True
ob_cube_002.location = (-0.01534, 0.09158, 0.6231)
ob_cube_002.scale = (0.8711, 0.8711, 0.8711)
ob_cube_002.lock_rotations_4d = False
ob_cube_002.empty_display_type = 'ARROWS'
ob_cube_002.lineart.crease_threshold = 0.0
_m = ob_cube_002.modifiers.new('Mirror', 'MIRROR')
_m.use_clip = True
ob_cube_003.location = (0.0, 0.0, 0.0)
ob_cube_003.lock_rotations_4d = False
ob_cube_003.empty_display_type = 'ARROWS'
ob_cube_003.lineart.crease_threshold = 0.0
_m = ob_cube_003.modifiers.new('Mirror', 'MIRROR')
_m.use_clip = True
ob_cube_004.location = (-0.01534, 0.04323, 0.6231)
ob_cube_004.scale = (0.8711, 0.8711, 0.8711)
ob_cube_004.lock_rotations_4d = False
ob_cube_004.empty_display_type = 'ARROWS'
ob_cube_004.lineart.crease_threshold = 0.0
_m = ob_cube_004.modifiers.new('Mirror', 'MIRROR')
_m.use_clip = True
ob_cube_005.location = (-0.01534, 0.04323, 0.6231)
ob_cube_005.scale = (0.8711, 0.8711, 0.8711)
ob_cube_005.lock_rotations_4d = False
ob_cube_005.empty_display_type = 'ARROWS'
ob_cube_005.lineart.crease_threshold = 0.0
_m = ob_cube_005.modifiers.new('Mirror', 'MIRROR')
_m.use_clip = True
ob_cube_006.location = (0.3868, 0.5737, 1.155)
ob_cube_006.scale = (0.8711, 0.8711, 0.8711)
ob_cube_006.lock_rotations_4d = False
ob_cube_006.empty_display_type = 'ARROWS'
ob_cube_006.lineart.crease_threshold = 0.0
_m = ob_cube_006.modifiers.new('Mirror', 'MIRROR')
_m.use_clip = True
ob_cube_007.location = (-0.356, 0.6959, 0.6566)
ob_cube_007.rotation_euler = (0.006418, 0.001029, -0.01269)
ob_cube_007.lock_rotations_4d = False
ob_cube_007.empty_display_type = 'ARROWS'
ob_cube_007.lineart.crease_threshold = 0.0
_m = ob_cube_007.modifiers.new('Mirror', 'MIRROR')
_m.use_clip = True
ob_cube_008.location = (-0.4222, 0.5737, 1.155)
ob_cube_008.scale = (0.8711, 0.8711, 0.8711)
ob_cube_008.lock_rotations_4d = False
ob_cube_008.empty_display_type = 'ARROWS'
ob_cube_008.lineart.crease_threshold = 0.0
_m = ob_cube_008.modifiers.new('Mirror', 'MIRROR')
_m.use_clip = True
ob_cube_009.location = (-0.01534, 0.09158, 0.6231)
ob_cube_009.scale = (0.8711, 0.8711, 0.8711)
ob_cube_009.lock_rotations_4d = False
ob_cube_009.empty_display_type = 'ARROWS'
ob_cube_009.lineart.crease_threshold = 0.0
_m = ob_cube_009.modifiers.new('Mirror', 'MIRROR')
_m.use_clip = True
ob_cube_010.location = (0.3868, 0.5737, 1.155)
ob_cube_010.scale = (0.8711, 0.8711, 0.8711)
ob_cube_010.lock_rotations_4d = False
ob_cube_010.empty_display_type = 'ARROWS'
ob_cube_010.lineart.crease_threshold = 0.0
_m = ob_cube_010.modifiers.new('Mirror', 'MIRROR')
_m.use_clip = True
ob_cube_011.location = (-0.4222, 0.5737, 1.155)
ob_cube_011.scale = (0.8711, 0.8711, 0.8711)
ob_cube_011.lock_rotations_4d = False
ob_cube_011.empty_display_type = 'ARROWS'
ob_cube_011.lineart.crease_threshold = 0.0
_m = ob_cube_011.modifiers.new('Mirror', 'MIRROR')
_m.use_clip = True
ob_cube_012.location = (0.0, 0.0, 0.0)
ob_cube_012.lock_rotations_4d = False
ob_cube_012.empty_display_type = 'ARROWS'
ob_cube_012.lineart.crease_threshold = 0.0
_m = ob_cube_012.modifiers.new('Mirror', 'MIRROR')
_m.use_clip = True
ob_cube_013.location = (0.0, 0.0, 0.0)
ob_cube_013.lock_rotations_4d = False
ob_cube_013.empty_display_type = 'ARROWS'
ob_cube_013.lineart.crease_threshold = 0.0
_m = ob_cube_013.modifiers.new('Mirror', 'MIRROR')
_m.use_clip = True
ob_cube_014.location = (-0.01534, 0.09158, 0.6231)
ob_cube_014.scale = (0.8711, 0.8711, 0.8711)
ob_cube_014.lock_rotations_4d = False
ob_cube_014.empty_display_type = 'ARROWS'
ob_cube_014.lineart.crease_threshold = 0.0
_m = ob_cube_014.modifiers.new('Mirror', 'MIRROR')
_m.use_clip = True
ob_cube_015.location = (0.0, 0.0, 0.0)
ob_cube_015.lock_rotations_4d = False
ob_cube_015.empty_display_type = 'ARROWS'
ob_cube_015.lineart.crease_threshold = 0.0
_m = ob_cube_015.modifiers.new('Mirror', 'MIRROR')
_m.use_clip = True
ob_cube_016.location = (0.0, 0.0, 0.0)
ob_cube_016.lock_rotations_4d = False
ob_cube_016.empty_display_type = 'ARROWS'
ob_cube_016.lineart.crease_threshold = 0.0
_m = ob_cube_016.modifiers.new('Mirror', 'MIRROR')
_m.use_clip = True
ob_cube_017.location = (0.0, 0.0, 0.0)
ob_cube_017.lock_rotations_4d = False
ob_cube_017.empty_display_type = 'ARROWS'
ob_cube_017.lineart.crease_threshold = 0.0
_m = ob_cube_017.modifiers.new('Mirror', 'MIRROR')
_m.use_clip = True
ob_cube_018.location = (0.0, 0.0, 0.0)
ob_cube_018.lock_rotations_4d = False
ob_cube_018.empty_display_type = 'ARROWS'
ob_cube_018.lineart.crease_threshold = 0.0
_m = ob_cube_018.modifiers.new('Mirror', 'MIRROR')
_m.use_clip = True
ob_cube_019.location = (0.0, 0.0, 0.0)
ob_cube_019.lock_rotations_4d = False
ob_cube_019.empty_display_type = 'ARROWS'
ob_cube_019.lineart.crease_threshold = 0.0
_m = ob_cube_019.modifiers.new('Mirror', 'MIRROR')
_m.use_clip = True

# ---- collection membership
col_collection.objects.link(ob_cube)
col_collection.objects.link(ob_cube_001)
col_collection.objects.link(ob_cube_002)
col_collection.objects.link(ob_cube_003)
col_collection.objects.link(ob_cube_004)
col_collection.objects.link(ob_cube_005)
col_collection.objects.link(ob_cube_006)
col_collection.objects.link(ob_cube_007)
col_collection.objects.link(ob_cube_008)
col_collection.objects.link(ob_cube_009)
col_collection.objects.link(ob_cube_010)
col_collection.objects.link(ob_cube_011)
col_collection.objects.link(ob_cube_012)
col_collection.objects.link(ob_cube_013)
col_collection.objects.link(ob_cube_014)
col_collection.objects.link(ob_cube_015)
col_collection.objects.link(ob_cube_016)
col_collection.objects.link(ob_cube_017)
col_collection.objects.link(ob_cube_018)
col_collection.objects.link(ob_cube_019)

# ---- scene / render settings (as saved in the file)
scene.frame_start = 1; scene.frame_end = 250; scene.frame_set(1)
scene.render.engine = 'BLENDER_EEVEE_NEXT'
scene.cycles.use_denoising = False
scene.cycles.samples = 128
scene.cycles.sampling_pattern = 'TABULATED_SOBOL'
scene.cycles.use_adaptive_sampling = False
scene.cycles.use_light_tree = False
scene.view_settings.view_transform = 'Filmic'
bpy.context.view_layer.update()

# ---- added for rendering (the .blend has no active camera and no usable light): camera, sun
cam_auto = bpy.data.cameras.new('AutoCamera')
cam_auto.lens = 50.0
cam_auto.sensor_width = 36.0
cam_auto.clip_end = 1000.0
ob_auto_camera = bpy.data.objects.new('AutoCamera', cam_auto)
scene.collection.objects.link(ob_auto_camera)
ob_auto_camera.location = (12.0539, -15.4937, 13.6387)
ob_auto_camera.rotation_euler = (1.09748, -7.21219e-08, 0.694738)
scene.camera = ob_auto_camera
light_auto_sun = bpy.data.lights.new('AutoSun', 'SUN')
light_auto_sun.energy = 3.0
light_auto_sun.angle = 0.0523599
ob_auto_sun = bpy.data.objects.new('AutoSun', light_auto_sun)
scene.collection.objects.link(ob_auto_sun)
ob_auto_sun.rotation_euler = (0.872665, 0.174533, 0.523599)
bpy.context.view_layer.update()
